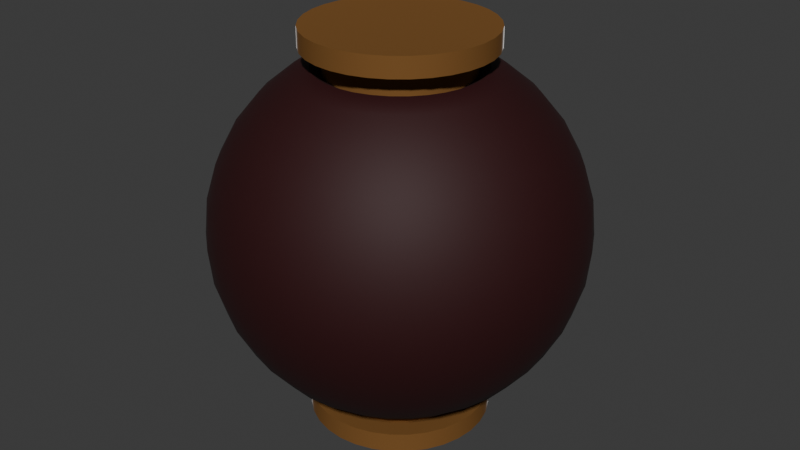 # Source: tutorial_planet.blend  (saved by Blender 4.4.32; exported with 4.5.12 LTS)
import bpy
from mathutils import Matrix  # noqa: F401  (used for matrix-valued properties, if any)

bpy.ops.wm.read_factory_settings(use_empty=True)
scene = bpy.context.scene
scene.name = 'Scene'

# ---- materials (node trees are filled in below, after node groups)
mat_yarn = bpy.data.materials.new('Yarn')
mat_wood = bpy.data.materials.new('Wood')

# ---- node groups
ng_smooth_by_angle = bpy.data.node_groups.new('Smooth by Angle', 'GeometryNodeTree')
_s = ng_smooth_by_angle.interface.new_socket(name='Mesh', in_out='OUTPUT', socket_type='NodeSocketGeometry')
_s = ng_smooth_by_angle.interface.new_socket(name='Mesh', in_out='INPUT', socket_type='NodeSocketGeometry')
_s = ng_smooth_by_angle.interface.new_socket(name='Angle', in_out='INPUT', socket_type='NodeSocketFloat')
_s.subtype = 'ANGLE'
_s.default_value = 0.5236
_s.min_value = 0.0
_s.max_value = 3.142
_s.description = 'Maximum face angle for smooth edges'
_s = ng_smooth_by_angle.interface.new_socket(name='Ignore Sharpness', in_out='INPUT', socket_type='NodeSocketBool')
_s.force_non_field = True
ng_smooth_by_angle.description = 'Set the sharpness of mesh edges based on the angle between the neighboring faces'
ng_smooth_by_angle.is_modifier = True
_N = ng_smooth_by_angle.nodes; _L = ng_smooth_by_angle.links
n0 = _N.new('GeometryNodeSetShadeSmooth'); n0.name = 'Set Shade Smooth'; n0.location = (120, -80)
n0.domain = 'EDGE'
n1 = _N.new('GeometryNodeSetShadeSmooth'); n1.name = 'Set Shade Smooth.001'; n1.location = (300, -80)
n2 = _N.new('NodeGroupOutput'); n2.name = 'Group Output'; n2.location = (480, -80)
n3 = _N.new('GeometryNodeInputMeshEdgeAngle'); n3.name = 'Edge Angle'; n3.location = (-440, -240)
n4 = _N.new('NodeGroupInput'); n4.name = 'Group Input'; n4.location = (-80, -80)
n5 = _N.new('GeometryNodeInputEdgeSmooth'); n5.name = 'Is Edge Smooth'; n5.location = (-260, -120)
n6 = _N.new('GeometryNodeInputShadeSmooth'); n6.name = 'Is Shade Smooth'; n6.location = (-440, -397)
n7 = _N.new('FunctionNodeCompare'); n7.name = 'Compare'; n7.location = (-260, -260)
n7.operation = 'LESS_EQUAL'
n7.inputs[6].default_value = (0.0, 0.0, 0.0, 0.0)
n7.inputs[7].default_value = (0.0, 0.0, 0.0, 0.0)
n8 = _N.new('FunctionNodeBooleanMath'); n8.name = 'Boolean Math.001'; n8.location = (-80, -260)
n9 = _N.new('NodeGroupInput'); n9.name = 'Group Input.001'; n9.location = (-440, -329)
n10 = _N.new('NodeGroupInput'); n10.name = 'Group Input.002'; n10.location = (-259, -189)
n11 = _N.new('FunctionNodeBooleanMath'); n11.name = 'Boolean Math'; n11.location = (-80, -149)
n11.operation = 'OR'
n12 = _N.new('FunctionNodeBooleanMath'); n12.name = 'Boolean Math.002'; n12.location = (-260, -380)
n12.operation = 'OR'
n13 = _N.new('NodeGroupInput'); n13.name = 'Group Input.003'; n13.location = (-440, -460)
_L.new(n3.outputs[0], n7.inputs[0])
_L.new(n1.outputs[0], n2.inputs[0])
_L.new(n9.outputs[1], n7.inputs[1])
_L.new(n7.outputs[0], n8.inputs[0])
_L.new(n4.outputs[0], n0.inputs[0])
_L.new(n0.outputs[0], n1.inputs[0])
_L.new(n8.outputs[0], n0.inputs[2])
_L.new(n10.outputs[2], n11.inputs[1])
_L.new(n5.outputs[0], n11.inputs[0])
_L.new(n11.outputs[0], n0.inputs[1])
_L.new(n13.outputs[2], n12.inputs[1])
_L.new(n6.outputs[0], n12.inputs[0])
_L.new(n12.outputs[0], n8.inputs[1])
n2.is_active_output = True

# ---- material node trees
mat_yarn.use_nodes = True; mat_yarn.node_tree.nodes.clear()
_N = mat_yarn.node_tree.nodes; _L = mat_yarn.node_tree.links
n0 = _N.new('ShaderNodeBsdfPrincipled'); n0.name = 'Principled BSDF'; n0.location = (10, 300)
n0.inputs[2].default_value = 0.6872
n0.inputs[20].default_value = 0.0
n1 = _N.new('ShaderNodeOutputMaterial'); n1.name = 'Material Output'; n1.location = (300, 300)
n2 = _N.new('ShaderNodeTexBrick'); n2.name = 'Brick Texture'; n2.location = (-190, 280)
n2.squash = 34.3
n2.inputs[1].default_value = (0.07835, 0.0, 0.001975, 1.0)
n2.inputs[2].default_value = (0.4076, 0.009162, 0.0, 1.0)
n2.inputs[3].default_value = (0.02644, 0.0, 0.000777, 1.0)
n2.inputs[4].default_value = 4.8
n2.inputs[5].default_value = 0.01
n2.inputs[7].default_value = 0.1
n2.inputs[8].default_value = 1e+04
n3 = _N.new('ShaderNodeAttribute'); n3.name = 'Attribute'; n3.location = (-380, 260)
_L.new(n0.outputs[0], n1.inputs[0])
_L.new(n2.outputs[0], n0.inputs[0])
_L.new(n3.outputs[1], n2.inputs[0])
n1.is_active_output = True
mat_wood.use_nodes = True; mat_wood.node_tree.nodes.clear()
_N = mat_wood.node_tree.nodes; _L = mat_wood.node_tree.links
n0 = _N.new('ShaderNodeBsdfPrincipled'); n0.name = 'Principled BSDF'; n0.location = (10, 300)
n0.inputs[0].default_value = (0.2573, 0.1229, 0.03806, 1.0)
n0.inputs[1].default_value = 0.4415
n0.inputs[2].default_value = 0.8138
n0.inputs[3].default_value = 1.1
n0.inputs[24].default_value = 0.3511
n0.inputs[25].default_value = 0.1596
n1 = _N.new('ShaderNodeOutputMaterial'); n1.name = 'Material Output'; n1.location = (300, 300)
_L.new(n0.outputs[0], n1.inputs[0])
n1.is_active_output = True

# ---- world
world_world = bpy.data.worlds.new('World'); scene.world = world_world
world_world.use_nodes = True; world_world.node_tree.nodes.clear()
_N = world_world.node_tree.nodes; _L = world_world.node_tree.links
n0 = _N.new('ShaderNodeOutputWorld'); n0.name = 'World Output'; n0.location = (300, 300)
n1 = _N.new('ShaderNodeBackground'); n1.name = 'Background'; n1.location = (10, 300)
n1.inputs[0].default_value = (0.05088, 0.05088, 0.05088, 1.0)
_L.new(n1.outputs[0], n0.inputs[0])
n0.is_active_output = True
world_world.color = (0.05088, 0.05088, 0.05088)
world_world.sun_shadow_jitter_overblur = 0.0

# ---- meshes
me_mesh = bpy.data.meshes.new('Mesh')
me_mesh.from_pydata([(-6.24e-07, 8.334, 12.47), (-6.24e-07, 12.47, 8.334), (-6.24e-07, 14.71, 2.926), (-6.24e-07, 15.0, 0.0), (1.626, 8.173, 12.47), (2.069, 10.4, 10.61), (2.433, 12.23, 8.334), (2.704, 13.59, 5.74), (2.87, 14.43, 2.926), (2.926, 14.71, 0.0), (3.189, 7.699, 12.47), (4.059, 9.799, 10.61), (4.773, 11.52, 8.334), (5.303, 12.8, 5.74), (5.63, 13.59, 2.926), (5.74, 13.86, 0.0), (4.63, 6.929, 12.47), (5.893, 8.819, 10.61), (6.929, 10.37, 8.334), (7.699, 11.52, 5.74), (8.173, 12.23, 2.926), (8.334, 12.47, 0.0), (5.893, 5.893, 12.47), (7.5, 7.5, 10.61), (8.819, 8.819, 8.334), (9.799, 9.799, 5.74), (10.4, 10.4, 2.926), (10.61, 10.61, 0.0), (6.929, 4.63, 12.47), (8.819, 5.893, 10.61), (10.37, 6.929, 8.334), (11.52, 7.699, 5.74), (12.23, 8.173, 2.926), (12.47, 8.334, 0.0), (7.699, 3.189, 12.47), (9.799, 4.059, 10.61), (11.52, 4.773, 8.334), (12.8, 5.303, 5.74), (13.59, 5.63, 2.926), (13.86, 5.74, 0.0), (8.173, 1.626, 12.47), (10.4, 2.069, 10.61), (12.23, 2.433, 8.334), (13.59, 2.704, 5.74), (14.43, 2.87, 2.926), (14.71, 2.926, 0.0), (8.334, -1.059e-06, 12.47), (10.61, -5.305e-08, 10.61), (12.47, -1.618e-06, 8.334), (13.86, 3.94e-07, 5.74), (14.71, -1.618e-06, 2.926), (15.0, -2.735e-06, 0.0), (8.173, -1.626, 12.47), (10.4, -2.069, 10.61), (12.23, -2.433, 8.334), (13.59, -2.704, 5.74), (14.43, -2.87, 2.926), (14.71, -2.926, 0.0), (7.699, -3.189, 12.47), (9.799, -4.059, 10.61), (11.52, -4.773, 8.334), (12.8, -5.303, 5.74), (13.59, -5.63, 2.926), (13.86, -5.74, 0.0), (6.929, -4.63, 12.47), (8.819, -5.893, 10.61), (10.37, -6.929, 8.334), (11.52, -7.699, 5.74), (12.23, -8.173, 2.926), (12.47, -8.334, 0.0), (5.893, -5.893, 12.47), (7.5, -7.5, 10.61), (8.819, -8.819, 8.334), (9.799, -9.799, 5.74), (10.4, -10.4, 2.926), (10.61, -10.61, 0.0), (4.63, -6.929, 12.47), (5.893, -8.819, 10.61), (6.929, -10.37, 8.334), (7.699, -11.52, 5.74), (8.173, -12.23, 2.926), (8.334, -12.47, 0.0), (3.189, -7.699, 12.47), (4.059, -9.799, 10.61), (4.773, -11.52, 8.334), (5.303, -12.8, 5.74), (5.63, -13.59, 2.926), (5.74, -13.86, 0.0), (1.626, -8.173, 12.47), (2.069, -10.4, 10.61), (2.433, -12.23, 8.334), (2.704, -13.59, 5.74), (2.87, -14.43, 2.926), (2.926, -14.71, 0.0), (-2.077e-06, -8.334, 12.47), (-8.475e-07, -10.61, 10.61), (-2.189e-06, -12.47, 8.334), (-1.77e-07, -13.86, 5.74), (-2.636e-06, -14.71, 2.926), (-5.541e-06, -15.0, 0.0), (-1.626, -8.173, 12.47), (-2.069, -10.4, 10.61), (-2.433, -12.23, 8.334), (-2.704, -13.59, 5.74), (-2.87, -14.43, 2.926), (-2.926, -14.71, 0.0), (-3.189, -7.699, 12.47), (-4.059, -9.799, 10.61), (-4.773, -11.52, 8.334), (-5.303, -12.8, 5.74), (-5.63, -13.59, 2.926), (-5.74, -13.86, 0.0), (-4.63, -6.929, 12.47), (-5.893, -8.819, 10.61), (-6.929, -10.37, 8.334), (-7.699, -11.52, 5.74), (-8.173, -12.23, 2.926), (-8.334, -12.47, 0.0), (-5.893, -5.893, 12.47), (-7.5, -7.5, 10.61), (-8.819, -8.819, 8.334), (-9.799, -9.799, 5.74), (-10.4, -10.4, 2.926), (-10.61, -10.61, 0.0), (-6.929, -4.63, 12.47), (-8.819, -5.893, 10.61), (-10.37, -6.929, 8.334), (-11.52, -7.699, 5.74), (-12.23, -8.173, 2.926), (-12.47, -8.334, 0.0), (-7.699, -3.189, 12.47), (-9.799, -4.059, 10.61), (-11.52, -4.773, 8.334), (-12.8, -5.303, 5.74), (-13.59, -5.63, 2.926), (-13.86, -5.74, 0.0), (-8.173, -1.626, 12.47), (-10.4, -2.069, 10.61), (-12.23, -2.433, 8.334), (-13.59, -2.704, 5.74), (-14.43, -2.87, 2.926), (-14.71, -2.926, 0.0), (-8.334, 1.959e-06, 12.47), (-10.61, 1.705e-07, 10.61), (-12.47, 2.182e-06, 8.334), (-13.86, -5.305e-08, 5.74), (-14.71, 3.747e-06, 2.926), (-15.0, 6.429e-06, 0.0), (-8.173, 1.626, 12.47), (-10.4, 2.069, 10.61), (-12.23, 2.433, 8.334), (-13.59, 2.704, 5.74), (-14.43, 2.87, 2.926), (-14.71, 2.926, 0.0), (-7.699, 3.189, 12.47), (-9.799, 4.059, 10.61), (-11.52, 4.773, 8.334), (-12.8, 5.303, 5.74), (-13.59, 5.63, 2.926), (-13.86, 5.74, 0.0), (-6.929, 4.63, 12.47), (-8.819, 5.893, 10.61), (-10.37, 6.929, 8.334), (-11.52, 7.699, 5.74), (-12.23, 8.173, 2.926), (-12.47, 8.334, 0.0), (-5.893, 5.893, 12.47), (-7.5, 7.5, 10.61), (-8.819, 8.819, 8.334), (-9.799, 9.799, 5.74), (-10.4, 10.4, 2.926), (-10.61, 10.61, 0.0), (-4.63, 6.929, 12.47), (-5.893, 8.819, 10.61), (-6.929, 10.37, 8.334), (-7.699, 11.52, 5.74), (-8.173, 12.23, 2.926), (-8.334, 12.47, 0.0), (-3.189, 7.699, 12.47), (-4.059, 9.799, 10.61), (-4.773, 11.52, 8.334), (-5.303, 12.8, 5.74), (-5.63, 13.59, 2.926), (-5.74, 13.86, 0.0), (-1.626, 8.173, 12.47), (-2.069, 10.4, 10.61), (-2.433, 12.23, 8.334), (-2.704, 13.59, 5.74), (-2.87, 14.43, 2.926), (-2.926, 14.71, 0.0), (7.171e-07, 10.61, 10.61), (2.701e-07, 13.86, 5.74), (1.465, 7.366, 12.91), (1.12, 5.63, 12.65), (1.293, 6.498, 13.12), (2.197, 5.303, 12.65), (2.874, 6.939, 12.91), (2.535, 6.121, 13.12), (3.189, 4.773, 12.65), (4.173, 6.245, 12.91), (3.681, 5.509, 13.12), (4.059, 4.059, 12.65), (5.311, 5.311, 12.91), (4.685, 4.685, 13.12), (4.773, 3.189, 12.65), (6.245, 4.173, 12.91), (5.509, 3.681, 13.12), (5.303, 2.197, 12.65), (6.939, 2.874, 12.91), (6.121, 2.535, 13.12), (5.63, 1.12, 12.65), (7.366, 1.465, 12.91), (6.498, 1.293, 13.12), (5.74, 0.0, 12.65), (7.511, -9.17e-07, 12.91), (6.625, -7.637e-07, 13.12), (5.63, -1.12, 12.65), (7.366, -1.465, 12.91), (6.498, -1.293, 13.12), (5.303, -2.197, 12.65), (6.939, -2.874, 12.91), (6.121, -2.535, 13.12), (4.773, -3.189, 12.65), (6.245, -4.173, 12.91), (5.509, -3.681, 13.12), (4.059, -4.059, 12.65), (5.311, -5.311, 12.91), (4.685, -4.685, 13.12), (3.189, -4.773, 12.65), (4.173, -6.245, 12.91), (3.681, -5.509, 13.12), (2.197, -5.303, 12.65), (2.874, -6.939, 12.91), (2.535, -6.121, 13.12), (1.12, -5.63, 12.65), (1.465, -7.366, 12.91), (1.293, -6.498, 13.12), (0.0, -5.74, 12.65), (-1.864e-06, -7.511, 12.91), (-1.637e-06, -6.625, 13.12), (-1.12, -5.63, 12.65), (-1.465, -7.366, 12.91), (-1.293, -6.498, 13.12), (-2.197, -5.303, 12.65), (-2.874, -6.939, 12.91), (-2.535, -6.121, 13.12), (-3.189, -4.773, 12.65), (-4.173, -6.245, 12.91), (-3.681, -5.509, 13.12), (-4.059, -4.059, 12.65), (-5.311, -5.311, 12.91), (-4.685, -4.685, 13.12), (-4.773, -3.189, 12.65), (-6.245, -4.173, 12.91), (-5.509, -3.681, 13.12), (-5.303, -2.197, 12.65), (-6.939, -2.874, 12.91), (-6.121, -2.535, 13.12), (-5.63, -1.12, 12.65), (-7.366, -1.465, 12.91), (-6.498, -1.293, 13.12), (-5.74, 0.0, 12.65), (-7.511, 1.498e-06, 12.91), (-6.625, 1.002e-06, 13.12), (-5.63, 1.12, 12.65), (-7.366, 1.465, 12.91), (-6.498, 1.293, 13.12), (-5.303, 2.197, 12.65), (-6.939, 2.874, 12.91), (-6.121, 2.535, 13.12), (-4.773, 3.189, 12.65), (-6.245, 4.173, 12.91), (-5.509, 3.681, 13.12), (-4.059, 4.059, 12.65), (-5.311, 5.311, 12.91), (-4.685, 4.685, 13.12), (-3.189, 4.773, 12.65), (-4.173, 6.245, 12.91), (-3.681, 5.509, 13.12), (-2.197, 5.303, 12.65), (-2.874, 6.939, 12.91), (-2.535, 6.121, 13.12), (-1.12, 5.63, 12.65), (-1.465, 7.366, 12.91), (-1.293, 6.498, 13.12), (0.0, 5.74, 12.65), (-3.049e-07, 7.511, 12.91), (3.725e-08, 6.625, 13.12), (1.12, 5.63, 14.67), (2.197, 5.303, 14.67), (3.189, 4.773, 14.67), (4.059, 4.059, 14.67), (4.773, 3.189, 14.67), (5.303, 2.197, 14.67), (5.63, 1.12, 14.67), (5.74, 0.0, 14.67), (5.63, -1.12, 14.67), (5.303, -2.197, 14.67), (4.773, -3.189, 14.67), (4.059, -4.059, 14.67), (3.189, -4.773, 14.67), (2.197, -5.303, 14.67), (1.12, -5.63, 14.67), (-1.154e-07, -5.74, 14.67), (-1.12, -5.63, 14.67), (-2.197, -5.303, 14.67), (-3.189, -4.773, 14.67), (-4.059, -4.059, 14.67), (-4.773, -3.189, 14.67), (-5.303, -2.197, 14.67), (-5.63, -1.12, 14.67), (-5.74, 0.0, 14.67), (-5.63, 1.12, 14.67), (-5.303, 2.197, 14.67), (-4.773, 3.189, 14.67), (-4.059, 4.059, 14.67), (-3.189, 4.773, 14.67), (-2.197, 5.303, 14.67), (-1.12, 5.63, 14.67), (-1.154e-07, 5.74, 14.67), (1.12, 5.63, 16.17), (2.197, 5.303, 16.17), (3.189, 4.773, 16.17), (4.059, 4.059, 16.17), (4.773, 3.189, 16.17), (5.303, 2.197, 16.17), (5.63, 1.12, 16.17), (5.74, 0.0, 16.17), (5.63, -1.12, 16.17), (5.303, -2.197, 16.17), (4.773, -3.189, 16.17), (4.059, -4.059, 16.17), (3.189, -4.773, 16.17), (2.197, -5.303, 16.17), (1.12, -5.63, 16.17), (0.0, -5.74, 16.17), (-1.12, -5.63, 16.17), (-2.197, -5.303, 16.17), (-3.189, -4.773, 16.17), (-4.059, -4.059, 16.17), (-4.773, -3.189, 16.17), (-5.303, -2.197, 16.17), (-5.63, -1.12, 16.17), (-5.74, 0.0, 16.17), (-5.63, 1.12, 16.17), (-5.303, 2.197, 16.17), (-4.773, 3.189, 16.17), (-4.059, 4.059, 16.17), (-3.189, 4.773, 16.17), (-2.197, 5.303, 16.17), (-1.12, 5.63, 16.17), (0.0, 5.74, 16.17), (1.452, 7.301, 14.61), (2.849, 6.877, 14.61), (4.136, 6.189, 14.61), (5.264, 5.264, 14.61), (6.189, 4.136, 14.61), (6.877, 2.849, 14.61), (7.301, 1.452, 14.61), (7.444, 0.0, 14.61), (7.301, -1.452, 14.61), (6.877, -2.849, 14.61), (6.189, -4.136, 14.61), (5.264, -5.264, 14.61), (4.136, -6.189, 14.61), (2.849, -6.877, 14.61), (1.452, -7.301, 14.61), (0.0, -7.444, 14.61), (-1.452, -7.301, 14.61), (-2.849, -6.877, 14.61), (-4.136, -6.189, 14.61), (-5.264, -5.264, 14.61), (-6.189, -4.136, 14.61), (-6.877, -2.849, 14.61), (-7.301, -1.452, 14.61), (-7.444, 0.0, 14.61), (-7.301, 1.452, 14.61), (-6.877, 2.849, 14.61), (-6.189, 4.136, 14.61), (-5.264, 5.264, 14.61), (-4.136, 6.189, 14.61), (-2.849, 6.877, 14.61), (-1.452, 7.301, 14.61), (0.0, 7.444, 14.61), (1.452, 7.301, 16.23), (2.849, 6.877, 16.23), (4.136, 6.189, 16.23), (5.264, 5.264, 16.23), (6.189, 4.136, 16.23), (6.877, 2.849, 16.23), (7.301, 1.452, 16.23), (7.444, 0.0, 16.23), (7.301, -1.452, 16.23), (6.877, -2.849, 16.23), (6.189, -4.136, 16.23), (5.264, -5.264, 16.23), (4.136, -6.189, 16.23), (2.849, -6.877, 16.23), (1.452, -7.301, 16.23), (0.0, -7.444, 16.23), (-1.452, -7.301, 16.23), (-2.849, -6.877, 16.23), (-4.136, -6.189, 16.23), (-5.264, -5.264, 16.23), (-6.189, -4.136, 16.23), (-6.877, -2.849, 16.23), (-7.301, -1.452, 16.23), (-7.444, 0.0, 16.23), (-7.301, 1.452, 16.23), (-6.877, 2.849, 16.23), (-6.189, 4.136, 16.23), (-5.264, 5.264, 16.23), (-4.136, 6.189, 16.23), (-2.849, 6.877, 16.23), (-1.452, 7.301, 16.23), (0.0, 7.444, 16.23), (-6.24e-07, 8.334, -12.47), (-6.24e-07, 12.47, -8.334), (-6.24e-07, 14.71, -2.926), (1.626, 8.173, -12.47), (2.069, 10.4, -10.61), (2.433, 12.23, -8.334), (2.704, 13.59, -5.74), (2.87, 14.43, -2.926), (3.189, 7.699, -12.47), (4.059, 9.799, -10.61), (4.773, 11.52, -8.334), (5.303, 12.8, -5.74), (5.63, 13.59, -2.926), (4.63, 6.929, -12.47), (5.893, 8.819, -10.61), (6.929, 10.37, -8.334), (7.699, 11.52, -5.74), (8.173, 12.23, -2.926), (5.893, 5.893, -12.47), (7.5, 7.5, -10.61), (8.819, 8.819, -8.334), (9.799, 9.799, -5.74), (10.4, 10.4, -2.926), (6.929, 4.63, -12.47), (8.819, 5.893, -10.61), (10.37, 6.929, -8.334), (11.52, 7.699, -5.74), (12.23, 8.173, -2.926), (7.699, 3.189, -12.47), (9.799, 4.059, -10.61), (11.52, 4.773, -8.334), (12.8, 5.303, -5.74), (13.59, 5.63, -2.926), (8.173, 1.626, -12.47), (10.4, 2.069, -10.61), (12.23, 2.433, -8.334), (13.59, 2.704, -5.74), (14.43, 2.87, -2.926), (8.334, -1.059e-06, -12.47), (10.61, -5.305e-08, -10.61), (12.47, -1.618e-06, -8.334), (13.86, 3.94e-07, -5.74), (14.71, -1.618e-06, -2.926), (8.173, -1.626, -12.47), (10.4, -2.069, -10.61), (12.23, -2.433, -8.334), (13.59, -2.704, -5.74), (14.43, -2.87, -2.926), (7.699, -3.189, -12.47), (9.799, -4.059, -10.61), (11.52, -4.773, -8.334), (12.8, -5.303, -5.74), (13.59, -5.63, -2.926), (6.929, -4.63, -12.47), (8.819, -5.893, -10.61), (10.37, -6.929, -8.334), (11.52, -7.699, -5.74), (12.23, -8.173, -2.926), (5.893, -5.893, -12.47), (7.5, -7.5, -10.61), (8.819, -8.819, -8.334), (9.799, -9.799, -5.74), (10.4, -10.4, -2.926), (4.63, -6.929, -12.47), (5.893, -8.819, -10.61), (6.929, -10.37, -8.334), (7.699, -11.52, -5.74), (8.173, -12.23, -2.926), (3.189, -7.699, -12.47), (4.059, -9.799, -10.61), (4.773, -11.52, -8.334), (5.303, -12.8, -5.74), (5.63, -13.59, -2.926), (1.626, -8.173, -12.47), (2.069, -10.4, -10.61), (2.433, -12.23, -8.334), (2.704, -13.59, -5.74), (2.87, -14.43, -2.926), (-2.077e-06, -8.334, -12.47), (-8.475e-07, -10.61, -10.61), (-2.189e-06, -12.47, -8.334), (-1.77e-07, -13.86, -5.74), (-2.636e-06, -14.71, -2.926), (-1.626, -8.173, -12.47), (-2.069, -10.4, -10.61), (-2.433, -12.23, -8.334), (-2.704, -13.59, -5.74), (-2.87, -14.43, -2.926), (-3.189, -7.699, -12.47), (-4.059, -9.799, -10.61), (-4.773, -11.52, -8.334), (-5.303, -12.8, -5.74), (-5.63, -13.59, -2.926), (-4.63, -6.929, -12.47), (-5.893, -8.819, -10.61), (-6.929, -10.37, -8.334), (-7.699, -11.52, -5.74), (-8.173, -12.23, -2.926), (-5.893, -5.893, -12.47), (-7.5, -7.5, -10.61), (-8.819, -8.819, -8.334), (-9.799, -9.799, -5.74), (-10.4, -10.4, -2.926), (-6.929, -4.63, -12.47), (-8.819, -5.893, -10.61), (-10.37, -6.929, -8.334), (-11.52, -7.699, -5.74), (-12.23, -8.173, -2.926), (-7.699, -3.189, -12.47), (-9.799, -4.059, -10.61), (-11.52, -4.773, -8.334), (-12.8, -5.303, -5.74), (-13.59, -5.63, -2.926), (-8.173, -1.626, -12.47), (-10.4, -2.069, -10.61), (-12.23, -2.433, -8.334), (-13.59, -2.704, -5.74), (-14.43, -2.87, -2.926), (-8.334, 1.959e-06, -12.47), (-10.61, 1.705e-07, -10.61), (-12.47, 2.182e-06, -8.334), (-13.86, -5.305e-08, -5.74), (-14.71, 3.747e-06, -2.926), (-8.173, 1.626, -12.47), (-10.4, 2.069, -10.61), (-12.23, 2.433, -8.334), (-13.59, 2.704, -5.74), (-14.43, 2.87, -2.926), (-7.699, 3.189, -12.47), (-9.799, 4.059, -10.61), (-11.52, 4.773, -8.334), (-12.8, 5.303, -5.74), (-13.59, 5.63, -2.926), (-6.929, 4.63, -12.47), (-8.819, 5.893, -10.61), (-10.37, 6.929, -8.334), (-11.52, 7.699, -5.74), (-12.23, 8.173, -2.926), (-5.893, 5.893, -12.47), (-7.5, 7.5, -10.61), (-8.819, 8.819, -8.334), (-9.799, 9.799, -5.74), (-10.4, 10.4, -2.926), (-4.63, 6.929, -12.47), (-5.893, 8.819, -10.61), (-6.929, 10.37, -8.334), (-7.699, 11.52, -5.74), (-8.173, 12.23, -2.926), (-3.189, 7.699, -12.47), (-4.059, 9.799, -10.61), (-4.773, 11.52, -8.334), (-5.303, 12.8, -5.74), (-5.63, 13.59, -2.926), (-1.626, 8.173, -12.47), (-2.069, 10.4, -10.61), (-2.433, 12.23, -8.334), (-2.704, 13.59, -5.74), (-2.87, 14.43, -2.926), (7.171e-07, 10.61, -10.61), (2.701e-07, 13.86, -5.74), (1.465, 7.366, -12.91), (1.12, 5.63, -12.65), (1.293, 6.498, -13.12), (2.197, 5.303, -12.65), (2.874, 6.939, -12.91), (2.535, 6.121, -13.12), (3.189, 4.773, -12.65), (4.173, 6.245, -12.91), (3.681, 5.509, -13.12), (4.059, 4.059, -12.65), (5.311, 5.311, -12.91), (4.685, 4.685, -13.12), (4.773, 3.189, -12.65), (6.245, 4.173, -12.91), (5.509, 3.681, -13.12), (5.303, 2.197, -12.65), (6.939, 2.874, -12.91), (6.121, 2.535, -13.12), (5.63, 1.12, -12.65), (7.366, 1.465, -12.91), (6.498, 1.293, -13.12), (5.74, 0.0, -12.65), (7.511, -9.17e-07, -12.91), (6.625, -7.637e-07, -13.12), (5.63, -1.12, -12.65), (7.366, -1.465, -12.91), (6.498, -1.293, -13.12), (5.303, -2.197, -12.65), (6.939, -2.874, -12.91), (6.121, -2.535, -13.12), (4.773, -3.189, -12.65), (6.245, -4.173, -12.91), (5.509, -3.681, -13.12), (4.059, -4.059, -12.65), (5.311, -5.311, -12.91), (4.685, -4.685, -13.12), (3.189, -4.773, -12.65), (4.173, -6.245, -12.91), (3.681, -5.509, -13.12), (2.197, -5.303, -12.65), (2.874, -6.939, -12.91), (2.535, -6.121, -13.12), (1.12, -5.63, -12.65), (1.465, -7.366, -12.91), (1.293, -6.498, -13.12), (0.0, -5.74, -12.65), (-1.864e-06, -7.511, -12.91), (-1.637e-06, -6.625, -13.12), (-1.12, -5.63, -12.65), (-1.465, -7.366, -12.91), (-1.293, -6.498, -13.12), (-2.197, -5.303, -12.65), (-2.874, -6.939, -12.91), (-2.535, -6.121, -13.12), (-3.189, -4.773, -12.65), (-4.173, -6.245, -12.91), (-3.681, -5.509, -13.12), (-4.059, -4.059, -12.65), (-5.311, -5.311, -12.91), (-4.685, -4.685, -13.12), (-4.773, -3.189, -12.65), (-6.245, -4.173, -12.91), (-5.509, -3.681, -13.12), (-5.303, -2.197, -12.65), (-6.939, -2.874, -12.91), (-6.121, -2.535, -13.12), (-5.63, -1.12, -12.65), (-7.366, -1.465, -12.91), (-6.498, -1.293, -13.12), (-5.74, 0.0, -12.65), (-7.511, 1.498e-06, -12.91), (-6.625, 1.002e-06, -13.12), (-5.63, 1.12, -12.65), (-7.366, 1.465, -12.91), (-6.498, 1.293, -13.12), (-5.303, 2.197, -12.65), (-6.939, 2.874, -12.91), (-6.121, 2.535, -13.12), (-4.773, 3.189, -12.65), (-6.245, 4.173, -12.91), (-5.509, 3.681, -13.12), (-4.059, 4.059, -12.65), (-5.311, 5.311, -12.91), (-4.685, 4.685, -13.12), (-3.189, 4.773, -12.65), (-4.173, 6.245, -12.91), (-3.681, 5.509, -13.12), (-2.197, 5.303, -12.65), (-2.874, 6.939, -12.91), (-2.535, 6.121, -13.12), (-1.12, 5.63, -12.65), (-1.465, 7.366, -12.91), (-1.293, 6.498, -13.12), (0.0, 5.74, -12.65), (-3.049e-07, 7.511, -12.91), (3.725e-08, 6.625, -13.12), (1.12, 5.63, -14.67), (2.197, 5.303, -14.67), (3.189, 4.773, -14.67), (4.059, 4.059, -14.67), (4.773, 3.189, -14.67), (5.303, 2.197, -14.67), (5.63, 1.12, -14.67), (5.74, 0.0, -14.67), (5.63, -1.12, -14.67), (5.303, -2.197, -14.67), (4.773, -3.189, -14.67), (4.059, -4.059, -14.67), (3.189, -4.773, -14.67), (2.197, -5.303, -14.67), (1.12, -5.63, -14.67), (-1.154e-07, -5.74, -14.67), (-1.12, -5.63, -14.67), (-2.197, -5.303, -14.67), (-3.189, -4.773, -14.67), (-4.059, -4.059, -14.67), (-4.773, -3.189, -14.67), (-5.303, -2.197, -14.67), (-5.63, -1.12, -14.67), (-5.74, 0.0, -14.67), (-5.63, 1.12, -14.67), (-5.303, 2.197, -14.67), (-4.773, 3.189, -14.67), (-4.059, 4.059, -14.67), (-3.189, 4.773, -14.67), (-2.197, 5.303, -14.67), (-1.12, 5.63, -14.67), (-1.154e-07, 5.74, -14.67), (1.12, 5.63, -16.17), (2.197, 5.303, -16.17), (3.189, 4.773, -16.17), (4.059, 4.059, -16.17), (4.773, 3.189, -16.17), (5.303, 2.197, -16.17), (5.63, 1.12, -16.17), (5.74, 0.0, -16.17), (5.63, -1.12, -16.17), (5.303, -2.197, -16.17), (4.773, -3.189, -16.17), (4.059, -4.059, -16.17), (3.189, -4.773, -16.17), (2.197, -5.303, -16.17), (1.12, -5.63, -16.17), (0.0, -5.74, -16.17), (-1.12, -5.63, -16.17), (-2.197, -5.303, -16.17), (-3.189, -4.773, -16.17), (-4.059, -4.059, -16.17), (-4.773, -3.189, -16.17), (-5.303, -2.197, -16.17), (-5.63, -1.12, -16.17), (-5.74, 0.0, -16.17), (-5.63, 1.12, -16.17), (-5.303, 2.197, -16.17), (-4.773, 3.189, -16.17), (-4.059, 4.059, -16.17), (-3.189, 4.773, -16.17), (-2.197, 5.303, -16.17), (-1.12, 5.63, -16.17), (0.0, 5.74, -16.17), (1.452, 7.301, -14.61), (2.849, 6.877, -14.61), (4.136, 6.189, -14.61), (5.264, 5.264, -14.61), (6.189, 4.136, -14.61), (6.877, 2.849, -14.61), (7.301, 1.452, -14.61), (7.444, 0.0, -14.61), (7.301, -1.452, -14.61), (6.877, -2.849, -14.61), (6.189, -4.136, -14.61), (5.264, -5.264, -14.61), (4.136, -6.189, -14.61), (2.849, -6.877, -14.61), (1.452, -7.301, -14.61), (0.0, -7.444, -14.61), (-1.452, -7.301, -14.61), (-2.849, -6.877, -14.61), (-4.136, -6.189, -14.61), (-5.264, -5.264, -14.61), (-6.189, -4.136, -14.61), (-6.877, -2.849, -14.61), (-7.301, -1.452, -14.61), (-7.444, 0.0, -14.61), (-7.301, 1.452, -14.61), (-6.877, 2.849, -14.61), (-6.189, 4.136, -14.61), (-5.264, 5.264, -14.61), (-4.136, 6.189, -14.61), (-2.849, 6.877, -14.61), (-1.452, 7.301, -14.61), (0.0, 7.444, -14.61), (1.452, 7.301, -16.23), (2.849, 6.877, -16.23), (4.136, 6.189, -16.23), (5.264, 5.264, -16.23), (6.189, 4.136, -16.23), (6.877, 2.849, -16.23), (7.301, 1.452, -16.23), (7.444, 0.0, -16.23), (7.301, -1.452, -16.23), (6.877, -2.849, -16.23), (6.189, -4.136, -16.23), (5.264, -5.264, -16.23), (4.136, -6.189, -16.23), (2.849, -6.877, -16.23), (1.452, -7.301, -16.23), (0.0, -7.444, -16.23), (-1.452, -7.301, -16.23), (-2.849, -6.877, -16.23), (-4.136, -6.189, -16.23), (-5.264, -5.264, -16.23), (-6.189, -4.136, -16.23), (-6.877, -2.849, -16.23), (-7.301, -1.452, -16.23), (-7.444, 0.0, -16.23), (-7.301, 1.452, -16.23), (-6.877, 2.849, -16.23), (-6.189, 4.136, -16.23), (-5.264, 5.264, -16.23), (-4.136, 6.189, -16.23), (-2.849, 6.877, -16.23), (-1.452, 7.301, -16.23), (0.0, 7.444, -16.23)], [], [(191, 1, 6, 7), (10, 196, 199, 16), (2, 191, 7, 8), (3, 2, 8, 9), (190, 0, 4, 5), (1, 190, 5, 6), (5, 4, 10, 11), (6, 5, 11, 12), (7, 6, 12, 13), (8, 7, 13, 14), (9, 8, 14, 15), (15, 14, 20, 21), (11, 10, 16, 17), (12, 11, 17, 18), (13, 12, 18, 19), (16, 199, 202, 22), (14, 13, 19, 20), (18, 17, 23, 24), (19, 18, 24, 25), (22, 202, 205, 28), (20, 19, 25, 26), (21, 20, 26, 27), (17, 16, 22, 23), (23, 22, 28, 29), (24, 23, 29, 30), (25, 24, 30, 31), (28, 205, 208, 34), (26, 25, 31, 32), (27, 26, 32, 33), (31, 30, 36, 37), (34, 208, 211, 40), (32, 31, 37, 38), (33, 32, 38, 39), (29, 28, 34, 35), (30, 29, 35, 36), (35, 34, 40, 41), (36, 35, 41, 42), (37, 36, 42, 43), (40, 211, 214, 46), (38, 37, 43, 44), (39, 38, 44, 45), (43, 42, 48, 49), (46, 214, 217, 52), (44, 43, 49, 50), (45, 44, 50, 51), (41, 40, 46, 47), (42, 41, 47, 48), (47, 46, 52, 53), (48, 47, 53, 54), (49, 48, 54, 55), (52, 217, 220, 58), (50, 49, 55, 56), (51, 50, 56, 57), (58, 220, 223, 64), (56, 55, 61, 62), (57, 56, 62, 63), (53, 52, 58, 59), (54, 53, 59, 60), (55, 54, 60, 61), (59, 58, 64, 65), (60, 59, 65, 66), (61, 60, 66, 67), (64, 223, 226, 70), (62, 61, 67, 68), (63, 62, 68, 69), (68, 67, 73, 74), (69, 68, 74, 75), (65, 64, 70, 71), (66, 65, 71, 72), (67, 66, 72, 73), (70, 226, 229, 76), (71, 70, 76, 77), (72, 71, 77, 78), (73, 72, 78, 79), (76, 229, 232, 82), (74, 73, 79, 80), (75, 74, 80, 81), (81, 80, 86, 87), (77, 76, 82, 83), (78, 77, 83, 84), (79, 78, 84, 85), (82, 232, 235, 88), (80, 79, 85, 86), (84, 83, 89, 90), (85, 84, 90, 91), (88, 235, 238, 94), (86, 85, 91, 92), (87, 86, 92, 93), (83, 82, 88, 89), (89, 88, 94, 95), (90, 89, 95, 96), (91, 90, 96, 97), (94, 238, 241, 100), (92, 91, 97, 98), (93, 92, 98, 99), (96, 95, 101, 102), (97, 96, 102, 103), (100, 241, 244, 106), (98, 97, 103, 104), (99, 98, 104, 105), (95, 94, 100, 101), (101, 100, 106, 107), (102, 101, 107, 108), (103, 102, 108, 109), (106, 244, 247, 112), (104, 103, 109, 110), (105, 104, 110, 111), (109, 108, 114, 115), (112, 247, 250, 118), (110, 109, 115, 116), (111, 110, 116, 117), (107, 106, 112, 113), (108, 107, 113, 114), (113, 112, 118, 119), (114, 113, 119, 120), (115, 114, 120, 121), (118, 250, 253, 124), (116, 115, 121, 122), (117, 116, 122, 123), (121, 120, 126, 127), (124, 253, 256, 130), (122, 121, 127, 128), (123, 122, 128, 129), (119, 118, 124, 125), (120, 119, 125, 126), (125, 124, 130, 131), (126, 125, 131, 132), (127, 126, 132, 133), (130, 256, 259, 136), (128, 127, 133, 134), (129, 128, 134, 135), (136, 259, 262, 142), (134, 133, 139, 140), (135, 134, 140, 141), (131, 130, 136, 137), (132, 131, 137, 138), (133, 132, 138, 139), (137, 136, 142, 143), (138, 137, 143, 144), (139, 138, 144, 145), (142, 262, 265, 148), (140, 139, 145, 146), (141, 140, 146, 147), (0, 286, 192, 4), (147, 146, 152, 153), (143, 142, 148, 149), (144, 143, 149, 150), (145, 144, 150, 151), (148, 265, 268, 154), (146, 145, 151, 152), (149, 148, 154, 155), (150, 149, 155, 156), (151, 150, 156, 157), (154, 268, 271, 160), (152, 151, 157, 158), (153, 152, 158, 159), (159, 158, 164, 165), (155, 154, 160, 161), (156, 155, 161, 162), (157, 156, 162, 163), (160, 271, 274, 166), (158, 157, 163, 164), (162, 161, 167, 168), (163, 162, 168, 169), (166, 274, 277, 172), (164, 163, 169, 170), (165, 164, 170, 171), (161, 160, 166, 167), (167, 166, 172, 173), (168, 167, 173, 174), (169, 168, 174, 175), (172, 277, 280, 178), (170, 169, 175, 176), (171, 170, 176, 177), (174, 173, 179, 180), (175, 174, 180, 181), (178, 280, 283, 184), (176, 175, 181, 182), (177, 176, 182, 183), (173, 172, 178, 179), (179, 178, 184, 185), (180, 179, 185, 186), (181, 180, 186, 187), (184, 283, 286, 0), (182, 181, 187, 188), (183, 182, 188, 189), (187, 186, 1, 191), (188, 187, 191, 2), (189, 188, 2, 3), (185, 184, 0, 190), (186, 185, 190, 1), (196, 192, 194, 197), (199, 196, 197, 200), (202, 199, 200, 203), (205, 202, 203, 206), (208, 205, 206, 209), (211, 208, 209, 212), (214, 211, 212, 215), (215, 218, 217, 214), (220, 217, 218, 221), (221, 224, 223, 220), (226, 223, 224, 227), (229, 226, 227, 230), (232, 229, 230, 233), (235, 232, 233, 236), (238, 235, 236, 239), (241, 238, 239, 242), (244, 241, 242, 245), (193, 195, 197, 194), (285, 193, 194, 287), (247, 244, 245, 248), (282, 285, 287, 284), (279, 282, 284, 281), (250, 247, 248, 251), (276, 279, 281, 278), (273, 276, 278, 275), (253, 250, 251, 254), (270, 273, 275, 272), (267, 270, 272, 269), (264, 267, 269, 266), (261, 264, 266, 263), (254, 257, 256, 253), (259, 256, 257, 260), (258, 261, 263, 260), (255, 258, 260, 257), (262, 259, 260, 263), (252, 255, 257, 254), (249, 252, 254, 251), (265, 262, 263, 266), (246, 249, 251, 248), (243, 246, 248, 245), (268, 265, 266, 269), (240, 243, 245, 242), (237, 240, 242, 239), (271, 268, 269, 272), (234, 237, 239, 236), (231, 234, 236, 233), (274, 271, 272, 275), (228, 231, 233, 230), (225, 228, 230, 227), (277, 274, 275, 278), (222, 225, 227, 224), (219, 222, 224, 221), (280, 277, 278, 281), (216, 219, 221, 218), (213, 216, 218, 215), (283, 280, 281, 284), (210, 213, 215, 212), (207, 210, 212, 209), (286, 283, 284, 287), (204, 207, 209, 206), (201, 204, 206, 203), (249, 246, 306, 307), (192, 286, 287, 194), (198, 201, 203, 200), (195, 198, 200, 197), (4, 192, 196, 10), (304, 303, 367, 368), (261, 258, 310, 311), (198, 195, 289, 290), (267, 264, 312, 313), (204, 201, 291, 292), (273, 270, 314, 315), (210, 207, 293, 294), (279, 276, 316, 317), (285, 282, 318, 319), (228, 225, 299, 300), (234, 231, 301, 302), (240, 237, 303, 304), (246, 243, 305, 306), (252, 249, 307, 308), (193, 285, 319, 288), (258, 255, 309, 310), (255, 252, 308, 309), (195, 193, 288, 289), (264, 261, 311, 312), (201, 198, 290, 291), (270, 267, 313, 314), (207, 204, 292, 293), (276, 273, 315, 316), (213, 210, 294, 295), (282, 279, 317, 318), (219, 216, 296, 297), (216, 213, 295, 296), (225, 222, 298, 299), (222, 219, 297, 298), (231, 228, 300, 301), (237, 234, 302, 303), (243, 240, 304, 305), (320, 351, 350, 349, 348, 347, 346, 345, 344, 343, 342, 341, 340, 339, 338, 337, 336, 335, 334, 333, 332, 331, 330, 329, 328, 327, 326, 325, 324, 323, 322, 321), (323, 324, 388, 387), (349, 350, 414, 413), (303, 302, 366, 367), (322, 323, 387, 386), (348, 349, 413, 412), (302, 301, 365, 366), (321, 322, 386, 385), (347, 348, 412, 411), (301, 300, 364, 365), (320, 321, 385, 384), (346, 347, 411, 410), (300, 299, 363, 364), (345, 346, 410, 409), (299, 298, 362, 363), (344, 345, 409, 408), (298, 297, 361, 362), (343, 344, 408, 407), (297, 296, 360, 361), (342, 343, 407, 406), (296, 295, 359, 360), (341, 342, 406, 405), (295, 294, 358, 359), (340, 341, 405, 404), (294, 293, 357, 358), (288, 319, 383, 352), (339, 340, 404, 403), (293, 292, 356, 357), (319, 318, 382, 383), (338, 339, 403, 402), (292, 291, 355, 356), (318, 317, 381, 382), (366, 365, 397, 398), (353, 352, 384, 385), (380, 379, 411, 412), (367, 366, 398, 399), (354, 353, 385, 386), (381, 380, 412, 413), (368, 367, 399, 400), (355, 354, 386, 387), (382, 381, 413, 414), (369, 368, 400, 401), (356, 355, 387, 388), (383, 382, 414, 415), (370, 369, 401, 402), (357, 356, 388, 389), (352, 383, 415, 384), (371, 370, 402, 403), (358, 357, 389, 390), (372, 371, 403, 404), (359, 358, 390, 391), (373, 372, 404, 405), (360, 359, 391, 392), (374, 373, 405, 406), (361, 360, 392, 393), (375, 374, 406, 407), (362, 361, 393, 394), (376, 375, 407, 408), (363, 362, 394, 395), (377, 376, 408, 409), (364, 363, 395, 396), (378, 377, 409, 410), (365, 364, 396, 397), (379, 378, 410, 411), (350, 351, 415, 414), (324, 325, 389, 388), (305, 304, 368, 369), (351, 320, 384, 415), (325, 326, 390, 389), (306, 305, 369, 370), (326, 327, 391, 390), (307, 306, 370, 371), (327, 328, 392, 391), (308, 307, 371, 372), (328, 329, 393, 392), (309, 308, 372, 373), (329, 330, 394, 393), (310, 309, 373, 374), (330, 331, 395, 394), (311, 310, 374, 375), (331, 332, 396, 395), (312, 311, 375, 376), (332, 333, 397, 396), (313, 312, 376, 377), (333, 334, 398, 397), (314, 313, 377, 378), (334, 335, 399, 398), (315, 314, 378, 379), (289, 288, 352, 353), (335, 336, 400, 399), (316, 315, 379, 380), (290, 289, 353, 354), (336, 337, 401, 400), (317, 316, 380, 381), (291, 290, 354, 355), (337, 338, 402, 401), (575, 422, 421, 417), (424, 429, 583, 580), (418, 423, 422, 575), (3, 9, 423, 418), (574, 420, 419, 416), (417, 421, 420, 574), (420, 425, 424, 419), (421, 426, 425, 420), (422, 427, 426, 421), (423, 428, 427, 422), (9, 15, 428, 423), (15, 21, 433, 428), (425, 430, 429, 424), (426, 431, 430, 425), (427, 432, 431, 426), (429, 434, 586, 583), (428, 433, 432, 427), (431, 436, 435, 430), (432, 437, 436, 431), (434, 439, 589, 586), (433, 438, 437, 432), (21, 27, 438, 433), (430, 435, 434, 429), (435, 440, 439, 434), (436, 441, 440, 435), (437, 442, 441, 436), (439, 444, 592, 589), (438, 443, 442, 437), (27, 33, 443, 438), (442, 447, 446, 441), (444, 449, 595, 592), (443, 448, 447, 442), (33, 39, 448, 443), (440, 445, 444, 439), (441, 446, 445, 440), (445, 450, 449, 444), (446, 451, 450, 445), (447, 452, 451, 446), (449, 454, 598, 595), (448, 453, 452, 447), (39, 45, 453, 448), (452, 457, 456, 451), (454, 459, 601, 598), (453, 458, 457, 452), (45, 51, 458, 453), (450, 455, 454, 449), (451, 456, 455, 450), (455, 460, 459, 454), (456, 461, 460, 455), (457, 462, 461, 456), (459, 464, 604, 601), (458, 463, 462, 457), (51, 57, 463, 458), (464, 469, 607, 604), (463, 468, 467, 462), (57, 63, 468, 463), (460, 465, 464, 459), (461, 466, 465, 460), (462, 467, 466, 461), (465, 470, 469, 464), (466, 471, 470, 465), (467, 472, 471, 466), (469, 474, 610, 607), (468, 473, 472, 467), (63, 69, 473, 468), (473, 478, 477, 472), (69, 75, 478, 473), (470, 475, 474, 469), (471, 476, 475, 470), (472, 477, 476, 471), (474, 479, 613, 610), (475, 480, 479, 474), (476, 481, 480, 475), (477, 482, 481, 476), (479, 484, 616, 613), (478, 483, 482, 477), (75, 81, 483, 478), (81, 87, 488, 483), (480, 485, 484, 479), (481, 486, 485, 480), (482, 487, 486, 481), (484, 489, 619, 616), (483, 488, 487, 482), (486, 491, 490, 485), (487, 492, 491, 486), (489, 494, 622, 619), (488, 493, 492, 487), (87, 93, 493, 488), (485, 490, 489, 484), (490, 495, 494, 489), (491, 496, 495, 490), (492, 497, 496, 491), (494, 499, 625, 622), (493, 498, 497, 492), (93, 99, 498, 493), (496, 501, 500, 495), (497, 502, 501, 496), (499, 504, 628, 625), (498, 503, 502, 497), (99, 105, 503, 498), (495, 500, 499, 494), (500, 505, 504, 499), (501, 506, 505, 500), (502, 507, 506, 501), (504, 509, 631, 628), (503, 508, 507, 502), (105, 111, 508, 503), (507, 512, 511, 506), (509, 514, 634, 631), (508, 513, 512, 507), (111, 117, 513, 508), (505, 510, 509, 504), (506, 511, 510, 505), (510, 515, 514, 509), (511, 516, 515, 510), (512, 517, 516, 511), (514, 519, 637, 634), (513, 518, 517, 512), (117, 123, 518, 513), (517, 522, 521, 516), (519, 524, 640, 637), (518, 523, 522, 517), (123, 129, 523, 518), (515, 520, 519, 514), (516, 521, 520, 515), (520, 525, 524, 519), (521, 526, 525, 520), (522, 527, 526, 521), (524, 529, 643, 640), (523, 528, 527, 522), (129, 135, 528, 523), (529, 534, 646, 643), (528, 533, 532, 527), (135, 141, 533, 528), (525, 530, 529, 524), (526, 531, 530, 525), (527, 532, 531, 526), (530, 535, 534, 529), (531, 536, 535, 530), (532, 537, 536, 531), (534, 539, 649, 646), (533, 538, 537, 532), (141, 147, 538, 533), (416, 419, 576, 670), (147, 153, 543, 538), (535, 540, 539, 534), (536, 541, 540, 535), (537, 542, 541, 536), (539, 544, 652, 649), (538, 543, 542, 537), (540, 545, 544, 539), (541, 546, 545, 540), (542, 547, 546, 541), (544, 549, 655, 652), (543, 548, 547, 542), (153, 159, 548, 543), (159, 165, 553, 548), (545, 550, 549, 544), (546, 551, 550, 545), (547, 552, 551, 546), (549, 554, 658, 655), (548, 553, 552, 547), (551, 556, 555, 550), (552, 557, 556, 551), (554, 559, 661, 658), (553, 558, 557, 552), (165, 171, 558, 553), (550, 555, 554, 549), (555, 560, 559, 554), (556, 561, 560, 555), (557, 562, 561, 556), (559, 564, 664, 661), (558, 563, 562, 557), (171, 177, 563, 558), (561, 566, 565, 560), (562, 567, 566, 561), (564, 569, 667, 664), (563, 568, 567, 562), (177, 183, 568, 563), (560, 565, 564, 559), (565, 570, 569, 564), (566, 571, 570, 565), (567, 572, 571, 566), (569, 416, 670, 667), (568, 573, 572, 567), (183, 189, 573, 568), (572, 575, 417, 571), (573, 418, 575, 572), (189, 3, 418, 573), (570, 574, 416, 569), (571, 417, 574, 570), (580, 581, 578, 576), (583, 584, 581, 580), (586, 587, 584, 583), (589, 590, 587, 586), (592, 593, 590, 589), (595, 596, 593, 592), (598, 599, 596, 595), (599, 598, 601, 602), (604, 605, 602, 601), (605, 604, 607, 608), (610, 611, 608, 607), (613, 614, 611, 610), (616, 617, 614, 613), (619, 620, 617, 616), (622, 623, 620, 619), (625, 626, 623, 622), (628, 629, 626, 625), (577, 578, 581, 579), (669, 671, 578, 577), (631, 632, 629, 628), (666, 668, 671, 669), (663, 665, 668, 666), (634, 635, 632, 631), (660, 662, 665, 663), (657, 659, 662, 660), (637, 638, 635, 634), (654, 656, 659, 657), (651, 653, 656, 654), (648, 650, 653, 651), (645, 647, 650, 648), (638, 637, 640, 641), (643, 644, 641, 640), (642, 644, 647, 645), (639, 641, 644, 642), (646, 647, 644, 643), (636, 638, 641, 639), (633, 635, 638, 636), (649, 650, 647, 646), (630, 632, 635, 633), (627, 629, 632, 630), (652, 653, 650, 649), (624, 626, 629, 627), (621, 623, 626, 624), (655, 656, 653, 652), (618, 620, 623, 621), (615, 617, 620, 618), (658, 659, 656, 655), (612, 614, 617, 615), (609, 611, 614, 612), (661, 662, 659, 658), (606, 608, 611, 609), (603, 605, 608, 606), (664, 665, 662, 661), (600, 602, 605, 603), (597, 599, 602, 600), (667, 668, 665, 664), (594, 596, 599, 597), (591, 593, 596, 594), (670, 671, 668, 667), (588, 590, 593, 591), (585, 587, 590, 588), (633, 691, 690, 630), (576, 578, 671, 670), (582, 584, 587, 585), (579, 581, 584, 582), (419, 424, 580, 576), (688, 752, 751, 687), (645, 695, 694, 642), (582, 674, 673, 579), (651, 697, 696, 648), (588, 676, 675, 585), (657, 699, 698, 654), (594, 678, 677, 591), (663, 701, 700, 660), (669, 703, 702, 666), (612, 684, 683, 609), (618, 686, 685, 615), (624, 688, 687, 621), (630, 690, 689, 627), (636, 692, 691, 633), (577, 672, 703, 669), (642, 694, 693, 639), (639, 693, 692, 636), (579, 673, 672, 577), (648, 696, 695, 645), (585, 675, 674, 582), (654, 698, 697, 651), (591, 677, 676, 588), (660, 700, 699, 657), (597, 679, 678, 594), (666, 702, 701, 663), (603, 681, 680, 600), (600, 680, 679, 597), (609, 683, 682, 606), (606, 682, 681, 603), (615, 685, 684, 612), (621, 687, 686, 618), (627, 689, 688, 624), (704, 705, 706, 707, 708, 709, 710, 711, 712, 713, 714, 715, 716, 717, 718, 719, 720, 721, 722, 723, 724, 725, 726, 727, 728, 729, 730, 731, 732, 733, 734, 735), (707, 771, 772, 708), (733, 797, 798, 734), (687, 751, 750, 686), (706, 770, 771, 707), (732, 796, 797, 733), (686, 750, 749, 685), (705, 769, 770, 706), (731, 795, 796, 732), (685, 749, 748, 684), (704, 768, 769, 705), (730, 794, 795, 731), (684, 748, 747, 683), (729, 793, 794, 730), (683, 747, 746, 682), (728, 792, 793, 729), (682, 746, 745, 681), (727, 791, 792, 728), (681, 745, 744, 680), (726, 790, 791, 727), (680, 744, 743, 679), (725, 789, 790, 726), (679, 743, 742, 678), (724, 788, 789, 725), (678, 742, 741, 677), (672, 736, 767, 703), (723, 787, 788, 724), (677, 741, 740, 676), (703, 767, 766, 702), (722, 786, 787, 723), (676, 740, 739, 675), (702, 766, 765, 701), (750, 782, 781, 749), (737, 769, 768, 736), (764, 796, 795, 763), (751, 783, 782, 750), (738, 770, 769, 737), (765, 797, 796, 764), (752, 784, 783, 751), (739, 771, 770, 738), (766, 798, 797, 765), (753, 785, 784, 752), (740, 772, 771, 739), (767, 799, 798, 766), (754, 786, 785, 753), (741, 773, 772, 740), (736, 768, 799, 767), (755, 787, 786, 754), (742, 774, 773, 741), (756, 788, 787, 755), (743, 775, 774, 742), (757, 789, 788, 756), (744, 776, 775, 743), (758, 790, 789, 757), (745, 777, 776, 744), (759, 791, 790, 758), (746, 778, 777, 745), (760, 792, 791, 759), (747, 779, 778, 746), (761, 793, 792, 760), (748, 780, 779, 747), (762, 794, 793, 761), (749, 781, 780, 748), (763, 795, 794, 762), (734, 798, 799, 735), (708, 772, 773, 709), (689, 753, 752, 688), (735, 799, 768, 704), (709, 773, 774, 710), (690, 754, 753, 689), (710, 774, 775, 711), (691, 755, 754, 690), (711, 775, 776, 712), (692, 756, 755, 691), (712, 776, 777, 713), (693, 757, 756, 692), (713, 777, 778, 714), (694, 758, 757, 693), (714, 778, 779, 715), (695, 759, 758, 694), (715, 779, 780, 716), (696, 760, 759, 695), (716, 780, 781, 717), (697, 761, 760, 696), (717, 781, 782, 718), (698, 762, 761, 697), (718, 782, 783, 719), (699, 763, 762, 698), (673, 737, 736, 672), (719, 783, 784, 720), (700, 764, 763, 699), (674, 738, 737, 673), (720, 784, 785, 721), (701, 765, 764, 700), (675, 739, 738, 674), (721, 785, 786, 722)])
me_mesh.polygons.foreach_set('use_smooth', [True] * 770)
me_mesh.polygons.foreach_set('material_index', [0, 0, 0, 0, 0, 0, 0, 0, 0, 0, 0, 0, 0, 0, 0, 0, 0, 0, 0, 0, 0, 0, 0, 0, 0, 0, 0, 0, 0, 0, 0, 0, 0, 0, 0, 0, 0, 0, 0, 0, 0, 0, 0, 0, 0, 0, 0, 0, 0, 0, 0, 0, 0, 0, 0, 0, 0, 0, 0, 0, 0, 0, 0, 0, 0, 0, 0, 0, 0, 0, 0, 0, 0, 0, 0, 0, 0, 0, 0, 0, 0, 0, 0, 0, 0, 0, 0, 0, 0, 0, 0, 0, 0, 0, 0, 0, 0, 0, 0, 0, 0, 0, 0, 0, 0, 0, 0, 0, 0, 0, 0, 0, 0, 0, 0, 0, 0, 0, 0, 0, 0, 0, 0, 0, 0, 0, 0, 0, 0, 0, 0, 0, 0, 0, 0, 0, 0, 0, 0, 0, 0, 0, 0, 0, 0, 0, 0, 0, 0, 0, 0, 0, 0, 0, 0, 0, 0, 0, 0, 0, 0, 0, 0, 0, 0, 0, 0, 0, 0, 0, 0, 0, 0, 0, 0, 0, 0, 0, 0, 0, 0, 0, 0, 0, 0, 0, 0, 0, 0, 0, 0, 0, 0, 0, 0, 0, 0, 0, 0, 0, 0, 0, 0, 0, 0, 0, 0, 0, 0, 0, 0, 0, 0, 0, 0, 0, 0, 0, 0, 0, 0, 0, 0, 0, 0, 0, 0, 0, 0, 0, 0, 0, 0, 0, 0, 0, 0, 0, 0, 0, 0, 0, 0, 0, 0, 0, 0, 0, 0, 0, 0, 0, 1, 0, 0, 0, 0, 1, 1, 1, 1, 1, 1, 1, 1, 1, 1, 1, 1, 1, 1, 1, 1, 1, 1, 1, 1, 1, 1, 1, 1, 1, 1, 1, 1, 1, 1, 1, 1, 1, 1, 1, 1, 1, 1, 1, 1, 1, 1, 1, 1, 1, 1, 1, 1, 1, 1, 1, 1, 1, 1, 1, 1, 1, 1, 1, 1, 1, 1, 1, 1, 1, 1, 1, 1, 1, 1, 1, 1, 1, 1, 1, 1, 1, 1, 1, 1, 1, 1, 1, 1, 1, 1, 1, 1, 1, 1, 1, 1, 1, 1, 1, 1, 1, 1, 1, 1, 1, 1, 1, 1, 1, 1, 1, 1, 1, 1, 1, 1, 1, 1, 1, 1, 1, 1, 1, 1, 1, 1, 1, 1, 1, 1, 1, 1, 0, 0, 0, 0, 0, 0, 0, 0, 0, 0, 0, 0, 0, 0, 0, 0, 0, 0, 0, 0, 0, 0, 0, 0, 0, 0, 0, 0, 0, 0, 0, 0, 0, 0, 0, 0, 0, 0, 0, 0, 0, 0, 0, 0, 0, 0, 0, 0, 0, 0, 0, 0, 0, 0, 0, 0, 0, 0, 0, 0, 0, 0, 0, 0, 0, 0, 0, 0, 0, 0, 0, 0, 0, 0, 0, 0, 0, 0, 0, 0, 0, 0, 0, 0, 0, 0, 0, 0, 0, 0, 0, 0, 0, 0, 0, 0, 0, 0, 0, 0, 0, 0, 0, 0, 0, 0, 0, 0, 0, 0, 0, 0, 0, 0, 0, 0, 0, 0, 0, 0, 0, 0, 0, 0, 0, 0, 0, 0, 0, 0, 0, 0, 0, 0, 0, 0, 0, 0, 0, 0, 0, 0, 0, 0, 0, 0, 0, 0, 0, 0, 0, 0, 0, 0, 0, 0, 0, 0, 0, 0, 0, 0, 0, 0, 0, 0, 0, 0, 0, 0, 0, 0, 0, 0, 0, 0, 0, 0, 0, 0, 0, 0, 0, 0, 0, 0, 0, 0, 0, 0, 0, 0, 0, 0, 0, 0, 0, 0, 0, 0, 0, 0, 0, 0, 0, 0, 0, 0, 0, 0, 0, 0, 0, 0, 0, 0, 0, 0, 0, 0, 0, 0, 0, 0, 0, 0, 0, 0, 0, 0, 0, 0, 0, 0, 0, 0, 0, 0, 0, 0, 0, 0, 0, 0, 0, 0, 0, 0, 0, 0, 0, 0, 1, 0, 0, 0, 0, 1, 1, 1, 1, 1, 1, 1, 1, 1, 1, 1, 1, 1, 1, 1, 1, 1, 1, 1, 1, 1, 1, 1, 1, 1, 1, 1, 1, 1, 1, 1, 1, 1, 1, 1, 1, 1, 1, 1, 1, 1, 1, 1, 1, 1, 1, 1, 1, 1, 1, 1, 1, 1, 1, 1, 1, 1, 1, 1, 1, 1, 1, 1, 1, 1, 1, 1, 1, 1, 1, 1, 1, 1, 1, 1, 1, 1, 1, 1, 1, 1, 1, 1, 1, 1, 1, 1, 1, 1, 1, 1, 1, 1, 1, 1, 1, 1, 1, 1, 1, 1, 1, 1, 1, 1, 1, 1, 1, 1, 1, 1, 1, 1, 1, 1, 1, 1, 1, 1, 1, 1, 1, 1, 1, 1, 1, 1, 1])
_uv = me_mesh.uv_layers.new(name='UVMap')
_uv.uv.foreach_set('vector', [0.75, 0.625, 0.75, 0.6875, 0.7188, 0.6875, 0.7188, 0.625, 0.6875, 0.8125, 0.6875, 0.8323, 0.6562, 0.8323, 0.6562, 0.8125, 0.75, 0.5625, 0.75, 0.625, 0.7188, 0.625, 0.7188, 0.5625, 0.75, 0.5, 0.75, 0.5625, 0.7188, 0.5625, 0.7188, 0.5, 0.75, 0.75, 0.75, 0.8125, 0.7188, 0.8125, 0.7188, 0.75, 0.75, 0.6875, 0.75, 0.75, 0.7188, 0.75, 0.7188, 0.6875, 0.7188, 0.75, 0.7188, 0.8125, 0.6875, 0.8125, 0.6875, 0.75, 0.7188, 0.6875, 0.7188, 0.75, 0.6875, 0.75, 0.6875, 0.6875, 0.7188, 0.625, 0.7188, 0.6875, 0.6875, 0.6875, 0.6875, 0.625, 0.7188, 0.5625, 0.7188, 0.625, 0.6875, 0.625, 0.6875, 0.5625, 0.7188, 0.5, 0.7188, 0.5625, 0.6875, 0.5625, 0.6875, 0.5, 0.6875, 0.5, 0.6875, 0.5625, 0.6562, 0.5625, 0.6562, 0.5, 0.6875, 0.75, 0.6875, 0.8125, 0.6562, 0.8125, 0.6562, 0.75, 0.6875, 0.6875, 0.6875, 0.75, 0.6562, 0.75, 0.6562, 0.6875, 0.6875, 0.625, 0.6875, 0.6875, 0.6562, 0.6875, 0.6562, 0.625, 0.6562, 0.8125, 0.6562, 0.8323, 0.625, 0.8323, 0.625, 0.8125, 0.6875, 0.5625, 0.6875, 0.625, 0.6562, 0.625, 0.6562, 0.5625, 0.6562, 0.6875, 0.6562, 0.75, 0.625, 0.75, 0.625, 0.6875, 0.6562, 0.625, 0.6562, 0.6875, 0.625, 0.6875, 0.625, 0.625, 0.625, 0.8125, 0.625, 0.8323, 0.5938, 0.8323, 0.5938, 0.8125, 0.6562, 0.5625, 0.6562, 0.625, 0.625, 0.625, 0.625, 0.5625, 0.6562, 0.5, 0.6562, 0.5625, 0.625, 0.5625, 0.625, 0.5, 0.6562, 0.75, 0.6562, 0.8125, 0.625, 0.8125, 0.625, 0.75, 0.625, 0.75, 0.625, 0.8125, 0.5938, 0.8125, 0.5938, 0.75, 0.625, 0.6875, 0.625, 0.75, 0.5938, 0.75, 0.5938, 0.6875, 0.625, 0.625, 0.625, 0.6875, 0.5938, 0.6875, 0.5938, 0.625, 0.5938, 0.8125, 0.5938, 0.8323, 0.5625, 0.8323, 0.5625, 0.8125, 0.625, 0.5625, 0.625, 0.625, 0.5938, 0.625, 0.5938, 0.5625, 0.625, 0.5, 0.625, 0.5625, 0.5938, 0.5625, 0.5938, 0.5, 0.5938, 0.625, 0.5938, 0.6875, 0.5625, 0.6875, 0.5625, 0.625, 0.5625, 0.8125, 0.5625, 0.8323, 0.5312, 0.8323, 0.5312, 0.8125, 0.5938, 0.5625, 0.5938, 0.625, 0.5625, 0.625, 0.5625, 0.5625, 0.5938, 0.5, 0.5938, 0.5625, 0.5625, 0.5625, 0.5625, 0.5, 0.5938, 0.75, 0.5938, 0.8125, 0.5625, 0.8125, 0.5625, 0.75, 0.5938, 0.6875, 0.5938, 0.75, 0.5625, 0.75, 0.5625, 0.6875, 0.5625, 0.75, 0.5625, 0.8125, 0.5312, 0.8125, 0.5312, 0.75, 0.5625, 0.6875, 0.5625, 0.75, 0.5312, 0.75, 0.5312, 0.6875, 0.5625, 0.625, 0.5625, 0.6875, 0.5312, 0.6875, 0.5312, 0.625, 0.5312, 0.8125, 0.5312, 0.8323, 0.5, 0.8323, 0.5, 0.8125, 0.5625, 0.5625, 0.5625, 0.625, 0.5312, 0.625, 0.5312, 0.5625, 0.5625, 0.5, 0.5625, 0.5625, 0.5312, 0.5625, 0.5312, 0.5, 0.5312, 0.625, 0.5312, 0.6875, 0.5, 0.6875, 0.5, 0.625, 0.5, 0.8125, 0.5, 0.8323, 0.4688, 0.8323, 0.4688, 0.8125, 0.5312, 0.5625, 0.5312, 0.625, 0.5, 0.625, 0.5, 0.5625, 0.5312, 0.5, 0.5312, 0.5625, 0.5, 0.5625, 0.5, 0.5, 0.5312, 0.75, 0.5312, 0.8125, 0.5, 0.8125, 0.5, 0.75, 0.5312, 0.6875, 0.5312, 0.75, 0.5, 0.75, 0.5, 0.6875, 0.5, 0.75, 0.5, 0.8125, 0.4688, 0.8125, 0.4688, 0.75, 0.5, 0.6875, 0.5, 0.75, 0.4688, 0.75, 0.4687, 0.6875, 0.5, 0.625, 0.5, 0.6875, 0.4687, 0.6875, 0.4688, 0.625, 0.4688, 0.8125, 0.4688, 0.8323, 0.4375, 0.8323, 0.4375, 0.8125, 0.5, 0.5625, 0.5, 0.625, 0.4688, 0.625, 0.4688, 0.5625, 0.5, 0.5, 0.5, 0.5625, 0.4688, 0.5625, 0.4687, 0.5, 0.4375, 0.8125, 0.4375, 0.8323, 0.4062, 0.8323, 0.4062, 0.8125, 0.4688, 0.5625, 0.4688, 0.625, 0.4375, 0.625, 0.4375, 0.5625, 0.4687, 0.5, 0.4688, 0.5625, 0.4375, 0.5625, 0.4375, 0.5, 0.4688, 0.75, 0.4688, 0.8125, 0.4375, 0.8125, 0.4375, 0.75, 0.4687, 0.6875, 0.4688, 0.75, 0.4375, 0.75, 0.4375, 0.6875, 0.4688, 0.625, 0.4687, 0.6875, 0.4375, 0.6875, 0.4375, 0.625, 0.4375, 0.75, 0.4375, 0.8125, 0.4062, 0.8125, 0.4062, 0.75, 0.4375, 0.6875, 0.4375, 0.75, 0.4062, 0.75, 0.4062, 0.6875, 0.4375, 0.625, 0.4375, 0.6875, 0.4062, 0.6875, 0.4062, 0.625, 0.4062, 0.8125, 0.4062, 0.8323, 0.375, 0.8323, 0.375, 0.8125, 0.4375, 0.5625, 0.4375, 0.625, 0.4062, 0.625, 0.4062, 0.5625, 0.4375, 0.5, 0.4375, 0.5625, 0.4062, 0.5625, 0.4062, 0.5, 0.4062, 0.5625, 0.4062, 0.625, 0.375, 0.625, 0.375, 0.5625, 0.4062, 0.5, 0.4062, 0.5625, 0.375, 0.5625, 0.375, 0.5, 0.4062, 0.75, 0.4062, 0.8125, 0.375, 0.8125, 0.375, 0.75, 0.4062, 0.6875, 0.4062, 0.75, 0.375, 0.75, 0.375, 0.6875, 0.4062, 0.625, 0.4062, 0.6875, 0.375, 0.6875, 0.375, 0.625, 0.375, 0.8125, 0.375, 0.8323, 0.3438, 0.8323, 0.3438, 0.8125, 0.375, 0.75, 0.375, 0.8125, 0.3438, 0.8125, 0.3438, 0.75, 0.375, 0.6875, 0.375, 0.75, 0.3438, 0.75, 0.3438, 0.6875, 0.375, 0.625, 0.375, 0.6875, 0.3438, 0.6875, 0.3438, 0.625, 0.3438, 0.8125, 0.3438, 0.8323, 0.3125, 0.8323, 0.3125, 0.8125, 0.375, 0.5625, 0.375, 0.625, 0.3438, 0.625, 0.3438, 0.5625, 0.375, 0.5, 0.375, 0.5625, 0.3438, 0.5625, 0.3437, 0.5, 0.3437, 0.5, 0.3438, 0.5625, 0.3125, 0.5625, 0.3125, 0.5, 0.3438, 0.75, 0.3438, 0.8125, 0.3125, 0.8125, 0.3125, 0.75, 0.3438, 0.6875, 0.3438, 0.75, 0.3125, 0.75, 0.3125, 0.6875, 0.3438, 0.625, 0.3438, 0.6875, 0.3125, 0.6875, 0.3125, 0.625, 0.3125, 0.8125, 0.3125, 0.8323, 0.2812, 0.8323, 0.2812, 0.8125, 0.3438, 0.5625, 0.3438, 0.625, 0.3125, 0.625, 0.3125, 0.5625, 0.3125, 0.6875, 0.3125, 0.75, 0.2812, 0.75, 0.2812, 0.6875, 0.3125, 0.625, 0.3125, 0.6875, 0.2812, 0.6875, 0.2812, 0.625, 0.2812, 0.8125, 0.2812, 0.8323, 0.25, 0.8323, 0.25, 0.8125, 0.3125, 0.5625, 0.3125, 0.625, 0.2812, 0.625, 0.2812, 0.5625, 0.3125, 0.5, 0.3125, 0.5625, 0.2812, 0.5625, 0.2812, 0.5, 0.3125, 0.75, 0.3125, 0.8125, 0.2812, 0.8125, 0.2812, 0.75, 0.2812, 0.75, 0.2812, 0.8125, 0.25, 0.8125, 0.25, 0.75, 0.2812, 0.6875, 0.2812, 0.75, 0.25, 0.75, 0.25, 0.6875, 0.2812, 0.625, 0.2812, 0.6875, 0.25, 0.6875, 0.25, 0.625, 0.25, 0.8125, 0.25, 0.8323, 0.2188, 0.8323, 0.2188, 0.8125, 0.2812, 0.5625, 0.2812, 0.625, 0.25, 0.625, 0.25, 0.5625, 0.2812, 0.5, 0.2812, 0.5625, 0.25, 0.5625, 0.25, 0.5, 0.25, 0.6875, 0.25, 0.75, 0.2188, 0.75, 0.2188, 0.6875, 0.25, 0.625, 0.25, 0.6875, 0.2188, 0.6875, 0.2188, 0.625, 0.2188, 0.8125, 0.2188, 0.8323, 0.1875, 0.8323, 0.1875, 0.8125, 0.25, 0.5625, 0.25, 0.625, 0.2188, 0.625, 0.2188, 0.5625, 0.25, 0.5, 0.25, 0.5625, 0.2188, 0.5625, 0.2187, 0.5, 0.25, 0.75, 0.25, 0.8125, 0.2188, 0.8125, 0.2188, 0.75, 0.2188, 0.75, 0.2188, 0.8125, 0.1875, 0.8125, 0.1875, 0.75, 0.2188, 0.6875, 0.2188, 0.75, 0.1875, 0.75, 0.1875, 0.6875, 0.2188, 0.625, 0.2188, 0.6875, 0.1875, 0.6875, 0.1875, 0.625, 0.1875, 0.8125, 0.1875, 0.8323, 0.1562, 0.8323, 0.1562, 0.8125, 0.2188, 0.5625, 0.2188, 0.625, 0.1875, 0.625, 0.1875, 0.5625, 0.2187, 0.5, 0.2188, 0.5625, 0.1875, 0.5625, 0.1875, 0.5, 0.1875, 0.625, 0.1875, 0.6875, 0.1562, 0.6875, 0.1563, 0.625, 0.1562, 0.8125, 0.1562, 0.8323, 0.125, 0.8323, 0.125, 0.8125, 0.1875, 0.5625, 0.1875, 0.625, 0.1563, 0.625, 0.1562, 0.5625, 0.1875, 0.5, 0.1875, 0.5625, 0.1562, 0.5625, 0.1562, 0.5, 0.1875, 0.75, 0.1875, 0.8125, 0.1562, 0.8125, 0.1562, 0.75, 0.1875, 0.6875, 0.1875, 0.75, 0.1562, 0.75, 0.1562, 0.6875, 0.1562, 0.75, 0.1562, 0.8125, 0.125, 0.8125, 0.125, 0.75, 0.1562, 0.6875, 0.1562, 0.75, 0.125, 0.75, 0.125, 0.6875, 0.1563, 0.625, 0.1562, 0.6875, 0.125, 0.6875, 0.125, 0.625, 0.125, 0.8125, 0.125, 0.8323, 0.09375, 0.8323, 0.09375, 0.8125, 0.1562, 0.5625, 0.1563, 0.625, 0.125, 0.625, 0.125, 0.5625, 0.1562, 0.5, 0.1562, 0.5625, 0.125, 0.5625, 0.125, 0.5, 0.125, 0.625, 0.125, 0.6875, 0.09375, 0.6875, 0.09375, 0.625, 0.09375, 0.8125, 0.09375, 0.8323, 0.0625, 0.8323, 0.0625, 0.8125, 0.125, 0.5625, 0.125, 0.625, 0.09375, 0.625, 0.09375, 0.5625, 0.125, 0.5, 0.125, 0.5625, 0.09375, 0.5625, 0.09375, 0.5, 0.125, 0.75, 0.125, 0.8125, 0.09375, 0.8125, 0.09375, 0.75, 0.125, 0.6875, 0.125, 0.75, 0.09375, 0.75, 0.09375, 0.6875, 0.09375, 0.75, 0.09375, 0.8125, 0.0625, 0.8125, 0.0625, 0.75, 0.09375, 0.6875, 0.09375, 0.75, 0.0625, 0.75, 0.0625, 0.6875, 0.09375, 0.625, 0.09375, 0.6875, 0.0625, 0.6875, 0.0625, 0.625, 0.0625, 0.8125, 0.0625, 0.8323, 0.03125, 0.8323, 0.03125, 0.8125, 0.09375, 0.5625, 0.09375, 0.625, 0.0625, 0.625, 0.0625, 0.5625, 0.09375, 0.5, 0.09375, 0.5625, 0.0625, 0.5625, 0.0625, 0.5, 0.03125, 0.8125, 0.03125, 0.8323, 0.0, 0.8323, 0.0, 0.8125, 0.0625, 0.5625, 0.0625, 0.625, 0.03125, 0.625, 0.03125, 0.5625, 0.0625, 0.5, 0.0625, 0.5625, 0.03125, 0.5625, 0.03125, 0.5, 0.0625, 0.75, 0.0625, 0.8125, 0.03125, 0.8125, 0.03125, 0.75, 0.0625, 0.6875, 0.0625, 0.75, 0.03125, 0.75, 0.03125, 0.6875, 0.0625, 0.625, 0.0625, 0.6875, 0.03125, 0.6875, 0.03125, 0.625, 0.03125, 0.75, 0.03125, 0.8125, 0.0, 0.8125, 0.0, 0.75, 0.03125, 0.6875, 0.03125, 0.75, 0.0, 0.75, 0.0, 0.6875, 0.03125, 0.625, 0.03125, 0.6875, 0.0, 0.6875, 0.0, 0.625, 1.0, 0.8125, 1.0, 0.8323, 0.9687, 0.8323, 0.9687, 0.8125, 0.03125, 0.5625, 0.03125, 0.625, 0.0, 0.625, 0.0, 0.5625, 0.03125, 0.5, 0.03125, 0.5625, 0.0, 0.5625, 0.0, 0.5, 0.75, 0.8125, 0.75, 0.8323, 0.7188, 0.8323, 0.7188, 0.8125, 1.0, 0.5, 1.0, 0.5625, 0.9687, 0.5625, 0.9687, 0.5, 1.0, 0.75, 1.0, 0.8125, 0.9687, 0.8125, 0.9688, 0.75, 1.0, 0.6875, 1.0, 0.75, 0.9688, 0.75, 0.9687, 0.6875, 1.0, 0.625, 1.0, 0.6875, 0.9687, 0.6875, 0.9688, 0.625, 0.9687, 0.8125, 0.9687, 0.8323, 0.9375, 0.8323, 0.9375, 0.8125, 1.0, 0.5625, 1.0, 0.625, 0.9688, 0.625, 0.9687, 0.5625, 0.9688, 0.75, 0.9687, 0.8125, 0.9375, 0.8125, 0.9375, 0.75, 0.9687, 0.6875, 0.9688, 0.75, 0.9375, 0.75, 0.9375, 0.6875, 0.9688, 0.625, 0.9687, 0.6875, 0.9375, 0.6875, 0.9375, 0.625, 0.9375, 0.8125, 0.9375, 0.8323, 0.9062, 0.8323, 0.9062, 0.8125, 0.9687, 0.5625, 0.9688, 0.625, 0.9375, 0.625, 0.9375, 0.5625, 0.9687, 0.5, 0.9687, 0.5625, 0.9375, 0.5625, 0.9375, 0.5, 0.9375, 0.5, 0.9375, 0.5625, 0.9062, 0.5625, 0.9062, 0.5, 0.9375, 0.75, 0.9375, 0.8125, 0.9062, 0.8125, 0.9062, 0.75, 0.9375, 0.6875, 0.9375, 0.75, 0.9062, 0.75, 0.9062, 0.6875, 0.9375, 0.625, 0.9375, 0.6875, 0.9062, 0.6875, 0.9062, 0.625, 0.9062, 0.8125, 0.9062, 0.8323, 0.875, 0.8323, 0.875, 0.8125, 0.9375, 0.5625, 0.9375, 0.625, 0.9062, 0.625, 0.9062, 0.5625, 0.9062, 0.6875, 0.9062, 0.75, 0.875, 0.75, 0.875, 0.6875, 0.9062, 0.625, 0.9062, 0.6875, 0.875, 0.6875, 0.875, 0.625, 0.875, 0.8125, 0.875, 0.8323, 0.8438, 0.8323, 0.8437, 0.8125, 0.9062, 0.5625, 0.9062, 0.625, 0.875, 0.625, 0.875, 0.5625, 0.9062, 0.5, 0.9062, 0.5625, 0.875, 0.5625, 0.875, 0.5, 0.9062, 0.75, 0.9062, 0.8125, 0.875, 0.8125, 0.875, 0.75, 0.875, 0.75, 0.875, 0.8125, 0.8437, 0.8125, 0.8438, 0.75, 0.875, 0.6875, 0.875, 0.75, 0.8438, 0.75, 0.8437, 0.6875, 0.875, 0.625, 0.875, 0.6875, 0.8437, 0.6875, 0.8438, 0.625, 0.8437, 0.8125, 0.8438, 0.8323, 0.8125, 0.8323, 0.8125, 0.8125, 0.875, 0.5625, 0.875, 0.625, 0.8438, 0.625, 0.8437, 0.5625, 0.875, 0.5, 0.875, 0.5625, 0.8437, 0.5625, 0.8437, 0.5, 0.8437, 0.6875, 0.8438, 0.75, 0.8125, 0.75, 0.8125, 0.6875, 0.8438, 0.625, 0.8437, 0.6875, 0.8125, 0.6875, 0.8125, 0.625, 0.8125, 0.8125, 0.8125, 0.8323, 0.7812, 0.8323, 0.7812, 0.8125, 0.8437, 0.5625, 0.8438, 0.625, 0.8125, 0.625, 0.8125, 0.5625, 0.8437, 0.5, 0.8437, 0.5625, 0.8125, 0.5625, 0.8125, 0.5, 0.8438, 0.75, 0.8437, 0.8125, 0.8125, 0.8125, 0.8125, 0.75, 0.8125, 0.75, 0.8125, 0.8125, 0.7812, 0.8125, 0.7812, 0.75, 0.8125, 0.6875, 0.8125, 0.75, 0.7812, 0.75, 0.7812, 0.6875, 0.8125, 0.625, 0.8125, 0.6875, 0.7812, 0.6875, 0.7812, 0.625, 0.7812, 0.8125, 0.7812, 0.8323, 0.75, 0.8323, 0.75, 0.8125, 0.8125, 0.5625, 0.8125, 0.625, 0.7812, 0.625, 0.7812, 0.5625, 0.8125, 0.5, 0.8125, 0.5625, 0.7812, 0.5625, 0.7812, 0.5, 0.7812, 0.625, 0.7812, 0.6875, 0.75, 0.6875, 0.75, 0.625, 0.7812, 0.5625, 0.7812, 0.625, 0.75, 0.625, 0.75, 0.5625, 0.7812, 0.5, 0.7812, 0.5625, 0.75, 0.5625, 0.75, 0.5, 0.7812, 0.75, 0.7812, 0.8125, 0.75, 0.8125, 0.75, 0.75, 0.7812, 0.6875, 0.7812, 0.75, 0.75, 0.75, 0.75, 0.6875, 0.6875, 0.8323, 0.7188, 0.8323, 0.7188, 0.851, 0.6875, 0.851, 0.6562, 0.8323, 0.6875, 0.8323, 0.6875, 0.851, 0.6562, 0.851, 0.625, 0.8323, 0.6562, 0.8323, 0.6562, 0.851, 0.625, 0.851, 0.5938, 0.8323, 0.625, 0.8323, 0.625, 0.851, 0.5938, 0.851, 0.5625, 0.8323, 0.5938, 0.8323, 0.5938, 0.851, 0.5625, 0.851, 0.5312, 0.8323, 0.5625, 0.8323, 0.5625, 0.851, 0.5312, 0.851, 0.5, 0.8323, 0.5312, 0.8323, 0.5312, 0.851, 0.5, 0.851, 0.5, 0.851, 0.4688, 0.851, 0.4688, 0.8323, 0.5, 0.8323, 0.4375, 0.8323, 0.4688, 0.8323, 0.4688, 0.851, 0.4375, 0.851, 0.4375, 0.851, 0.4062, 0.851, 0.4062, 0.8323, 0.4375, 0.8323, 0.375, 0.8323, 0.4062, 0.8323, 0.4062, 0.851, 0.375, 0.851, 0.3438, 0.8323, 0.375, 0.8323, 0.375, 0.851, 0.3438, 0.851, 0.3125, 0.8323, 0.3438, 0.8323, 0.3438, 0.851, 0.3125, 0.851, 0.2812, 0.8323, 0.3125, 0.8323, 0.3125, 0.851, 0.2812, 0.851, 0.25, 0.8323, 0.2812, 0.8323, 0.2812, 0.851, 0.25, 0.851, 0.2188, 0.8323, 0.25, 0.8323, 0.25, 0.851, 0.2187, 0.851, 0.1875, 0.8323, 0.2188, 0.8323, 0.2187, 0.851, 0.1875, 0.851, 0.7188, 0.8209, 0.6875, 0.8209, 0.6875, 0.851, 0.7188, 0.851, 0.75, 0.8209, 0.7188, 0.8209, 0.7188, 0.851, 0.75, 0.851, 0.1562, 0.8323, 0.1875, 0.8323, 0.1875, 0.851, 0.1562, 0.851, 0.7812, 0.8209, 0.75, 0.8209, 0.75, 0.851, 0.7813, 0.851, 0.8125, 0.8209, 0.7812, 0.8209, 0.7813, 0.851, 0.8125, 0.851, 0.125, 0.8323, 0.1562, 0.8323, 0.1562, 0.851, 0.125, 0.851, 0.8438, 0.8209, 0.8125, 0.8209, 0.8125, 0.851, 0.8438, 0.851, 0.875, 0.8209, 0.8438, 0.8209, 0.8438, 0.851, 0.875, 0.851, 0.09375, 0.8323, 0.125, 0.8323, 0.125, 0.851, 0.09375, 0.851, 0.9062, 0.8209, 0.875, 0.8209, 0.875, 0.851, 0.9062, 0.851, 0.9375, 0.8209, 0.9062, 0.8209, 0.9062, 0.851, 0.9375, 0.851, 0.9687, 0.8209, 0.9375, 0.8209, 0.9375, 0.851, 0.9687, 0.851, 1.0, 0.8209, 0.9687, 0.8209, 0.9687, 0.851, 0.9997, 0.851, 0.09375, 0.851, 0.0625, 0.851, 0.0625, 0.8323, 0.09375, 0.8323, 0.03125, 0.8323, 0.0625, 0.8323, 0.0625, 0.851, 0.03125, 0.851, 0.03125, 0.8209, 0.0, 0.8209, 0.0002569, 0.851, 0.03125, 0.851, 0.0625, 0.8209, 0.03125, 0.8209, 0.03125, 0.851, 0.0625, 0.851, 0.0, 0.8323, 0.03125, 0.8323, 0.03125, 0.851, 0.0002569, 0.851, 0.09375, 0.8209, 0.0625, 0.8209, 0.0625, 0.851, 0.09375, 0.851, 0.125, 0.8209, 0.09375, 0.8209, 0.09375, 0.851, 0.125, 0.851, 0.9687, 0.8323, 1.0, 0.8323, 0.9997, 0.851, 0.9687, 0.851, 0.1562, 0.8209, 0.125, 0.8209, 0.125, 0.851, 0.1562, 0.851, 0.1875, 0.8209, 0.1562, 0.8209, 0.1562, 0.851, 0.1875, 0.851, 0.9375, 0.8323, 0.9687, 0.8323, 0.9687, 0.851, 0.9375, 0.851, 0.2188, 0.8209, 0.1875, 0.8209, 0.1875, 0.851, 0.2187, 0.851, 0.25, 0.8209, 0.2188, 0.8209, 0.2187, 0.851, 0.25, 0.851, 0.9062, 0.8323, 0.9375, 0.8323, 0.9375, 0.851, 0.9062, 0.851, 0.2812, 0.8209, 0.25, 0.8209, 0.25, 0.851, 0.2812, 0.851, 0.3125, 0.8209, 0.2812, 0.8209, 0.2812, 0.851, 0.3125, 0.851, 0.875, 0.8323, 0.9062, 0.8323, 0.9062, 0.851, 0.875, 0.851, 0.3438, 0.8209, 0.3125, 0.8209, 0.3125, 0.851, 0.3438, 0.851, 0.375, 0.8209, 0.3438, 0.8209, 0.3438, 0.851, 0.375, 0.851, 0.8438, 0.8323, 0.875, 0.8323, 0.875, 0.851, 0.8438, 0.851, 0.4062, 0.8209, 0.375, 0.8209, 0.375, 0.851, 0.4062, 0.851, 0.4375, 0.8209, 0.4062, 0.8209, 0.4062, 0.851, 0.4375, 0.851, 0.8125, 0.8323, 0.8438, 0.8323, 0.8438, 0.851, 0.8125, 0.851, 0.4688, 0.8209, 0.4375, 0.8209, 0.4375, 0.851, 0.4688, 0.851, 0.5, 0.8209, 0.4688, 0.8209, 0.4688, 0.851, 0.5, 0.851, 0.7812, 0.8323, 0.8125, 0.8323, 0.8125, 0.851, 0.7813, 0.851, 0.5312, 0.8209, 0.5, 0.8209, 0.5, 0.851, 0.5312, 0.851, 0.5625, 0.8209, 0.5312, 0.8209, 0.5312, 0.851, 0.5625, 0.851, 0.75, 0.8323, 0.7812, 0.8323, 0.7813, 0.851, 0.75, 0.851, 0.5938, 0.8209, 0.5625, 0.8209, 0.5625, 0.851, 0.5938, 0.851, 0.625, 0.8209, 0.5938, 0.8209, 0.5938, 0.851, 0.625, 0.851, 0.125, 0.8209, 0.1562, 0.8209, 0.1562, 0.8209, 0.125, 0.8209, 0.7188, 0.8323, 0.75, 0.8323, 0.75, 0.851, 0.7188, 0.851, 0.6562, 0.8209, 0.625, 0.8209, 0.625, 0.851, 0.6562, 0.851, 0.6875, 0.8209, 0.6562, 0.8209, 0.6562, 0.851, 0.6875, 0.851, 0.7188, 0.8125, 0.7188, 0.8323, 0.6875, 0.8323, 0.6875, 0.8125, 0.2188, 0.8209, 0.25, 0.8209, 0.25, 0.8209, 0.2188, 0.8209, 0.0, 0.8209, 0.03125, 0.8209, 0.03125, 0.8209, 0.0, 0.8209, 0.6562, 0.8209, 0.6875, 0.8209, 0.6875, 0.8209, 0.6562, 0.8209, 0.9375, 0.8209, 0.9687, 0.8209, 0.9687, 0.8209, 0.9375, 0.8209, 0.5938, 0.8209, 0.625, 0.8209, 0.625, 0.8209, 0.5938, 0.8209, 0.875, 0.8209, 0.9062, 0.8209, 0.9062, 0.8209, 0.875, 0.8209, 0.5312, 0.8209, 0.5625, 0.8209, 0.5625, 0.8209, 0.5312, 0.8209, 0.8125, 0.8209, 0.8438, 0.8209, 0.8438, 0.8209, 0.8125, 0.8209, 0.75, 0.8209, 0.7812, 0.8209, 0.7812, 0.8209, 0.75, 0.8209, 0.3438, 0.8209, 0.375, 0.8209, 0.375, 0.8209, 0.3438, 0.8209, 0.2812, 0.8209, 0.3125, 0.8209, 0.3125, 0.8209, 0.2812, 0.8209, 0.2188, 0.8209, 0.25, 0.8209, 0.25, 0.8209, 0.2188, 0.8209, 0.1562, 0.8209, 0.1875, 0.8209, 0.1875, 0.8209, 0.1562, 0.8209, 0.09375, 0.8209, 0.125, 0.8209, 0.125, 0.8209, 0.09375, 0.8209, 0.7188, 0.8209, 0.75, 0.8209, 0.75, 0.8209, 0.7188, 0.8209, 0.03125, 0.8209, 0.0625, 0.8209, 0.0625, 0.8209, 0.03125, 0.8209, 0.0625, 0.8209, 0.09375, 0.8209, 0.09375, 0.8209, 0.0625, 0.8209, 0.6875, 0.8209, 0.7188, 0.8209, 0.7188, 0.8209, 0.6875, 0.8209, 0.9687, 0.8209, 1.0, 0.8209, 1.0, 0.8209, 0.9687, 0.8209, 0.625, 0.8209, 0.6562, 0.8209, 0.6562, 0.8209, 0.625, 0.8209, 0.9062, 0.8209, 0.9375, 0.8209, 0.9375, 0.8209, 0.9062, 0.8209, 0.5625, 0.8209, 0.5938, 0.8209, 0.5938, 0.8209, 0.5625, 0.8209, 0.8438, 0.8209, 0.875, 0.8209, 0.875, 0.8209, 0.8438, 0.8209, 0.5, 0.8209, 0.5312, 0.8209, 0.5312, 0.8209, 0.5, 0.8209, 0.7812, 0.8209, 0.8125, 0.8209, 0.8125, 0.8209, 0.7812, 0.8209, 0.4375, 0.8209, 0.4688, 0.8209, 0.4688, 0.8209, 0.4375, 0.8209, 0.4688, 0.8209, 0.5, 0.8209, 0.5, 0.8209, 0.4688, 0.8209, 0.375, 0.8209, 0.4062, 0.8209, 0.4062, 0.8209, 0.375, 0.8209, 0.4062, 0.8209, 0.4375, 0.8209, 0.4375, 0.8209, 0.4062, 0.8209, 0.3125, 0.8209, 0.3438, 0.8209, 0.3438, 0.8209, 0.3125, 0.8209, 0.25, 0.8209, 0.2812, 0.8209, 0.2812, 0.8209, 0.25, 0.8209, 0.1875, 0.8209, 0.2188, 0.8209, 0.2188, 0.8209, 0.1875, 0.8209, 0.7188, 0.8209, 0.75, 0.8209, 0.7812, 0.8209, 0.8125, 0.8209, 0.8438, 0.8209, 0.875, 0.8209, 0.9062, 0.8209, 0.9375, 0.8209, 0.9687, 0.8209, 1.0, 0.8209, 0.03125, 0.8209, 0.0625, 0.8209, 0.09375, 0.8209, 0.125, 0.8209, 0.1562, 0.8209, 0.1875, 0.8209, 0.2188, 0.8209, 0.25, 0.8209, 0.2812, 0.8209, 0.3125, 0.8209, 0.3438, 0.8209, 0.375, 0.8209, 0.4062, 0.8209, 0.4375, 0.8209, 0.4688, 0.8209, 0.5, 0.8209, 0.5312, 0.8209, 0.5625, 0.8209, 0.5938, 0.8209, 0.625, 0.8209, 0.6562, 0.8209, 0.6875, 0.8209, 0.625, 0.8209, 0.5938, 0.8209, 0.5938, 0.8209, 0.625, 0.8209, 0.8125, 0.8209, 0.7812, 0.8209, 0.7812, 0.8209, 0.8125, 0.8209, 0.25, 0.8209, 0.2812, 0.8209, 0.2812, 0.8209, 0.25, 0.8209, 0.6562, 0.8209, 0.625, 0.8209, 0.625, 0.8209, 0.6562, 0.8209, 0.8438, 0.8209, 0.8125, 0.8209, 0.8125, 0.8209, 0.8438, 0.8209, 0.2812, 0.8209, 0.3125, 0.8209, 0.3125, 0.8209, 0.2812, 0.8209, 0.6875, 0.8209, 0.6562, 0.8209, 0.6562, 0.8209, 0.6875, 0.8209, 0.875, 0.8209, 0.8438, 0.8209, 0.8438, 0.8209, 0.875, 0.8209, 0.3125, 0.8209, 0.3438, 0.8209, 0.3438, 0.8209, 0.3125, 0.8209, 0.7188, 0.8209, 0.6875, 0.8209, 0.6875, 0.8209, 0.7188, 0.8209, 0.9062, 0.8209, 0.875, 0.8209, 0.875, 0.8209, 0.9062, 0.8209, 0.3438, 0.8209, 0.375, 0.8209, 0.375, 0.8209, 0.3438, 0.8209, 0.9375, 0.8209, 0.9062, 0.8209, 0.9062, 0.8209, 0.9375, 0.8209, 0.375, 0.8209, 0.4062, 0.8209, 0.4062, 0.8209, 0.375, 0.8209, 0.9687, 0.8209, 0.9375, 0.8209, 0.9375, 0.8209, 0.9687, 0.8209, 0.4062, 0.8209, 0.4375, 0.8209, 0.4375, 0.8209, 0.4062, 0.8209, 1.0, 0.8209, 0.9687, 0.8209, 0.9687, 0.8209, 1.0, 0.8209, 0.4375, 0.8209, 0.4688, 0.8209, 0.4688, 0.8209, 0.4375, 0.8209, 0.03125, 0.8209, 1.0, 0.8209, 1.0, 0.8209, 0.03125, 0.8209, 0.4688, 0.8209, 0.5, 0.8209, 0.5, 0.8209, 0.4688, 0.8209, 0.0625, 0.8209, 0.03125, 0.8209, 0.03125, 0.8209, 0.0625, 0.8209, 0.5, 0.8209, 0.5312, 0.8209, 0.5312, 0.8209, 0.5, 0.8209, 0.09375, 0.8209, 0.0625, 0.8209, 0.0625, 0.8209, 0.09375, 0.8209, 0.5312, 0.8209, 0.5625, 0.8209, 0.5625, 0.8209, 0.5312, 0.8209, 0.7188, 0.8209, 0.75, 0.8209, 0.75, 0.8209, 0.7188, 0.8209, 0.125, 0.8209, 0.09375, 0.8209, 0.09375, 0.8209, 0.125, 0.8209, 0.5625, 0.8209, 0.5938, 0.8209, 0.5938, 0.8209, 0.5625, 0.8209, 0.75, 0.8209, 0.7812, 0.8209, 0.7812, 0.8209, 0.75, 0.8209, 0.1562, 0.8209, 0.125, 0.8209, 0.125, 0.8209, 0.1562, 0.8209, 0.5938, 0.8209, 0.625, 0.8209, 0.625, 0.8209, 0.5938, 0.8209, 0.7812, 0.8209, 0.8125, 0.8209, 0.8125, 0.8209, 0.7812, 0.8209, 0.2812, 0.8209, 0.3125, 0.8209, 0.3125, 0.8209, 0.2812, 0.8209, 0.6875, 0.8209, 0.7188, 0.8209, 0.7188, 0.8209, 0.6875, 0.8209, 0.8438, 0.8209, 0.875, 0.8209, 0.875, 0.8209, 0.8438, 0.8209, 0.25, 0.8209, 0.2812, 0.8209, 0.2812, 0.8209, 0.25, 0.8209, 0.6562, 0.8209, 0.6875, 0.8209, 0.6875, 0.8209, 0.6562, 0.8209, 0.8125, 0.8209, 0.8438, 0.8209, 0.8438, 0.8209, 0.8125, 0.8209, 0.2188, 0.8209, 0.25, 0.8209, 0.25, 0.8209, 0.2188, 0.8209, 0.625, 0.8209, 0.6562, 0.8209, 0.6562, 0.8209, 0.625, 0.8209, 0.7812, 0.8209, 0.8125, 0.8209, 0.8125, 0.8209, 0.7812, 0.8209, 0.1875, 0.8209, 0.2188, 0.8209, 0.2188, 0.8209, 0.1875, 0.8209, 0.5938, 0.8209, 0.625, 0.8209, 0.625, 0.8209, 0.5938, 0.8209, 0.75, 0.8209, 0.7812, 0.8209, 0.7812, 0.8209, 0.75, 0.8209, 0.1562, 0.8209, 0.1875, 0.8209, 0.1875, 0.8209, 0.1562, 0.8209, 0.5625, 0.8209, 0.5938, 0.8209, 0.5938, 0.8209, 0.5625, 0.8209, 0.7188, 0.8209, 0.75, 0.8209, 0.75, 0.8209, 0.7188, 0.8209, 0.125, 0.8209, 0.1562, 0.8209, 0.1562, 0.8209, 0.125, 0.8209, 0.5312, 0.8209, 0.5625, 0.8209, 0.5625, 0.8209, 0.5312, 0.8209, 0.09375, 0.8209, 0.125, 0.8209, 0.125, 0.8209, 0.09375, 0.8209, 0.5, 0.8209, 0.5312, 0.8209, 0.5312, 0.8209, 0.5, 0.8209, 0.0625, 0.8209, 0.09375, 0.8209, 0.09375, 0.8209, 0.0625, 0.8209, 0.4688, 0.8209, 0.5, 0.8209, 0.5, 0.8209, 0.4688, 0.8209, 0.03125, 0.8209, 0.0625, 0.8209, 0.0625, 0.8209, 0.03125, 0.8209, 0.4375, 0.8209, 0.4688, 0.8209, 0.4688, 0.8209, 0.4375, 0.8209, 0.0, 0.8209, 0.03125, 0.8209, 0.03125, 0.8209, 0.0, 0.8209, 0.4062, 0.8209, 0.4375, 0.8209, 0.4375, 0.8209, 0.4062, 0.8209, 0.9687, 0.8209, 1.0, 0.8209, 1.0, 0.8209, 0.9687, 0.8209, 0.375, 0.8209, 0.4062, 0.8209, 0.4062, 0.8209, 0.375, 0.8209, 0.9375, 0.8209, 0.9687, 0.8209, 0.9687, 0.8209, 0.9375, 0.8209, 0.3438, 0.8209, 0.375, 0.8209, 0.375, 0.8209, 0.3438, 0.8209, 0.9062, 0.8209, 0.9375, 0.8209, 0.9375, 0.8209, 0.9062, 0.8209, 0.3125, 0.8209, 0.3438, 0.8209, 0.3438, 0.8209, 0.3125, 0.8209, 0.875, 0.8209, 0.9062, 0.8209, 0.9062, 0.8209, 0.875, 0.8209, 0.7812, 0.8209, 0.75, 0.8209, 0.75, 0.8209, 0.7812, 0.8209, 0.5938, 0.8209, 0.5625, 0.8209, 0.5625, 0.8209, 0.5938, 0.8209, 0.1875, 0.8209, 0.2188, 0.8209, 0.2188, 0.8209, 0.1875, 0.8209, 0.75, 0.8209, 0.7188, 0.8209, 0.7188, 0.8209, 0.75, 0.8209, 0.5625, 0.8209, 0.5312, 0.8209, 0.5312, 0.8209, 0.5625, 0.8209, 0.1562, 0.8209, 0.1875, 0.8209, 0.1875, 0.8209, 0.1562, 0.8209, 0.5312, 0.8209, 0.5, 0.8209, 0.5, 0.8209, 0.5312, 0.8209, 0.125, 0.8209, 0.1562, 0.8209, 0.1562, 0.8209, 0.125, 0.8209, 0.5, 0.8209, 0.4688, 0.8209, 0.4688, 0.8209, 0.5, 0.8209, 0.09375, 0.8209, 0.125, 0.8209, 0.125, 0.8209, 0.09375, 0.8209, 0.4688, 0.8209, 0.4375, 0.8209, 0.4375, 0.8209, 0.4688, 0.8209, 0.0625, 0.8209, 0.09375, 0.8209, 0.09375, 0.8209, 0.0625, 0.8209, 0.4375, 0.8209, 0.4062, 0.8209, 0.4062, 0.8209, 0.4375, 0.8209, 0.03125, 0.8209, 0.0625, 0.8209, 0.0625, 0.8209, 0.03125, 0.8209, 0.4062, 0.8209, 0.375, 0.8209, 0.375, 0.8209, 0.4062, 0.8209, 0.0, 0.8209, 0.03125, 0.8209, 0.03125, 0.8209, 0.0, 0.8209, 0.375, 0.8209, 0.3438, 0.8209, 0.3438, 0.8209, 0.375, 0.8209, 0.9687, 0.8209, 1.0, 0.8209, 1.0, 0.8209, 0.9687, 0.8209, 0.3438, 0.8209, 0.3125, 0.8209, 0.3125, 0.8209, 0.3438, 0.8209, 0.9375, 0.8209, 0.9687, 0.8209, 0.9687, 0.8209, 0.9375, 0.8209, 0.3125, 0.8209, 0.2812, 0.8209, 0.2812, 0.8209, 0.3125, 0.8209, 0.9062, 0.8209, 0.9375, 0.8209, 0.9375, 0.8209, 0.9062, 0.8209, 0.2812, 0.8209, 0.25, 0.8209, 0.25, 0.8209, 0.2812, 0.8209, 0.875, 0.8209, 0.9062, 0.8209, 0.9062, 0.8209, 0.875, 0.8209, 0.6875, 0.8209, 0.7188, 0.8209, 0.7188, 0.8209, 0.6875, 0.8209, 0.25, 0.8209, 0.2188, 0.8209, 0.2188, 0.8209, 0.25, 0.8209, 0.8438, 0.8209, 0.875, 0.8209, 0.875, 0.8209, 0.8438, 0.8209, 0.6562, 0.8209, 0.6875, 0.8209, 0.6875, 0.8209, 0.6562, 0.8209, 0.2188, 0.8209, 0.1875, 0.8209, 0.1875, 0.8209, 0.2188, 0.8209, 0.8125, 0.8209, 0.8438, 0.8209, 0.8438, 0.8209, 0.8125, 0.8209, 0.625, 0.8209, 0.6562, 0.8209, 0.6562, 0.8209, 0.625, 0.8209, 0.1875, 0.8209, 0.1562, 0.8209, 0.1562, 0.8209, 0.1875, 0.8209, 0.75, 0.625, 0.7188, 0.625, 0.7188, 0.6875, 0.75, 0.6875, 0.6875, 0.8125, 0.6562, 0.8125, 0.6562, 0.8323, 0.6875, 0.8323, 0.75, 0.5625, 0.7188, 0.5625, 0.7188, 0.625, 0.75, 0.625, 0.75, 0.5, 0.7188, 0.5, 0.7188, 0.5625, 0.75, 0.5625, 0.75, 0.75, 0.7188, 0.75, 0.7188, 0.8125, 0.75, 0.8125, 0.75, 0.6875, 0.7188, 0.6875, 0.7188, 0.75, 0.75, 0.75, 0.7188, 0.75, 0.6875, 0.75, 0.6875, 0.8125, 0.7188, 0.8125, 0.7188, 0.6875, 0.6875, 0.6875, 0.6875, 0.75, 0.7188, 0.75, 0.7188, 0.625, 0.6875, 0.625, 0.6875, 0.6875, 0.7188, 0.6875, 0.7188, 0.5625, 0.6875, 0.5625, 0.6875, 0.625, 0.7188, 0.625, 0.7188, 0.5, 0.6875, 0.5, 0.6875, 0.5625, 0.7188, 0.5625, 0.6875, 0.5, 0.6562, 0.5, 0.6562, 0.5625, 0.6875, 0.5625, 0.6875, 0.75, 0.6562, 0.75, 0.6562, 0.8125, 0.6875, 0.8125, 0.6875, 0.6875, 0.6562, 0.6875, 0.6562, 0.75, 0.6875, 0.75, 0.6875, 0.625, 0.6562, 0.625, 0.6562, 0.6875, 0.6875, 0.6875, 0.6562, 0.8125, 0.625, 0.8125, 0.625, 0.8323, 0.6562, 0.8323, 0.6875, 0.5625, 0.6562, 0.5625, 0.6562, 0.625, 0.6875, 0.625, 0.6562, 0.6875, 0.625, 0.6875, 0.625, 0.75, 0.6562, 0.75, 0.6562, 0.625, 0.625, 0.625, 0.625, 0.6875, 0.6562, 0.6875, 0.625, 0.8125, 0.5938, 0.8125, 0.5938, 0.8323, 0.625, 0.8323, 0.6562, 0.5625, 0.625, 0.5625, 0.625, 0.625, 0.6562, 0.625, 0.6562, 0.5, 0.625, 0.5, 0.625, 0.5625, 0.6562, 0.5625, 0.6562, 0.75, 0.625, 0.75, 0.625, 0.8125, 0.6562, 0.8125, 0.625, 0.75, 0.5938, 0.75, 0.5938, 0.8125, 0.625, 0.8125, 0.625, 0.6875, 0.5938, 0.6875, 0.5938, 0.75, 0.625, 0.75, 0.625, 0.625, 0.5938, 0.625, 0.5938, 0.6875, 0.625, 0.6875, 0.5938, 0.8125, 0.5625, 0.8125, 0.5625, 0.8323, 0.5938, 0.8323, 0.625, 0.5625, 0.5938, 0.5625, 0.5938, 0.625, 0.625, 0.625, 0.625, 0.5, 0.5938, 0.5, 0.5938, 0.5625, 0.625, 0.5625, 0.5938, 0.625, 0.5625, 0.625, 0.5625, 0.6875, 0.5938, 0.6875, 0.5625, 0.8125, 0.5312, 0.8125, 0.5312, 0.8323, 0.5625, 0.8323, 0.5938, 0.5625, 0.5625, 0.5625, 0.5625, 0.625, 0.5938, 0.625, 0.5938, 0.5, 0.5625, 0.5, 0.5625, 0.5625, 0.5938, 0.5625, 0.5938, 0.75, 0.5625, 0.75, 0.5625, 0.8125, 0.5938, 0.8125, 0.5938, 0.6875, 0.5625, 0.6875, 0.5625, 0.75, 0.5938, 0.75, 0.5625, 0.75, 0.5312, 0.75, 0.5312, 0.8125, 0.5625, 0.8125, 0.5625, 0.6875, 0.5312, 0.6875, 0.5312, 0.75, 0.5625, 0.75, 0.5625, 0.625, 0.5312, 0.625, 0.5312, 0.6875, 0.5625, 0.6875, 0.5312, 0.8125, 0.5, 0.8125, 0.5, 0.8323, 0.5312, 0.8323, 0.5625, 0.5625, 0.5312, 0.5625, 0.5312, 0.625, 0.5625, 0.625, 0.5625, 0.5, 0.5312, 0.5, 0.5312, 0.5625, 0.5625, 0.5625, 0.5312, 0.625, 0.5, 0.625, 0.5, 0.6875, 0.5312, 0.6875, 0.5, 0.8125, 0.4688, 0.8125, 0.4688, 0.8323, 0.5, 0.8323, 0.5312, 0.5625, 0.5, 0.5625, 0.5, 0.625, 0.5312, 0.625, 0.5312, 0.5, 0.5, 0.5, 0.5, 0.5625, 0.5312, 0.5625, 0.5312, 0.75, 0.5, 0.75, 0.5, 0.8125, 0.5312, 0.8125, 0.5312, 0.6875, 0.5, 0.6875, 0.5, 0.75, 0.5312, 0.75, 0.5, 0.75, 0.4688, 0.75, 0.4688, 0.8125, 0.5, 0.8125, 0.5, 0.6875, 0.4687, 0.6875, 0.4688, 0.75, 0.5, 0.75, 0.5, 0.625, 0.4688, 0.625, 0.4687, 0.6875, 0.5, 0.6875, 0.4688, 0.8125, 0.4375, 0.8125, 0.4375, 0.8323, 0.4688, 0.8323, 0.5, 0.5625, 0.4688, 0.5625, 0.4688, 0.625, 0.5, 0.625, 0.5, 0.5, 0.4687, 0.5, 0.4688, 0.5625, 0.5, 0.5625, 0.4375, 0.8125, 0.4062, 0.8125, 0.4062, 0.8323, 0.4375, 0.8323, 0.4688, 0.5625, 0.4375, 0.5625, 0.4375, 0.625, 0.4688, 0.625, 0.4687, 0.5, 0.4375, 0.5, 0.4375, 0.5625, 0.4688, 0.5625, 0.4688, 0.75, 0.4375, 0.75, 0.4375, 0.8125, 0.4688, 0.8125, 0.4687, 0.6875, 0.4375, 0.6875, 0.4375, 0.75, 0.4688, 0.75, 0.4688, 0.625, 0.4375, 0.625, 0.4375, 0.6875, 0.4687, 0.6875, 0.4375, 0.75, 0.4062, 0.75, 0.4062, 0.8125, 0.4375, 0.8125, 0.4375, 0.6875, 0.4062, 0.6875, 0.4062, 0.75, 0.4375, 0.75, 0.4375, 0.625, 0.4062, 0.625, 0.4062, 0.6875, 0.4375, 0.6875, 0.4062, 0.8125, 0.375, 0.8125, 0.375, 0.8323, 0.4062, 0.8323, 0.4375, 0.5625, 0.4062, 0.5625, 0.4062, 0.625, 0.4375, 0.625, 0.4375, 0.5, 0.4062, 0.5, 0.4062, 0.5625, 0.4375, 0.5625, 0.4062, 0.5625, 0.375, 0.5625, 0.375, 0.625, 0.4062, 0.625, 0.4062, 0.5, 0.375, 0.5, 0.375, 0.5625, 0.4062, 0.5625, 0.4062, 0.75, 0.375, 0.75, 0.375, 0.8125, 0.4062, 0.8125, 0.4062, 0.6875, 0.375, 0.6875, 0.375, 0.75, 0.4062, 0.75, 0.4062, 0.625, 0.375, 0.625, 0.375, 0.6875, 0.4062, 0.6875, 0.375, 0.8125, 0.3438, 0.8125, 0.3438, 0.8323, 0.375, 0.8323, 0.375, 0.75, 0.3438, 0.75, 0.3438, 0.8125, 0.375, 0.8125, 0.375, 0.6875, 0.3438, 0.6875, 0.3438, 0.75, 0.375, 0.75, 0.375, 0.625, 0.3438, 0.625, 0.3438, 0.6875, 0.375, 0.6875, 0.3438, 0.8125, 0.3125, 0.8125, 0.3125, 0.8323, 0.3438, 0.8323, 0.375, 0.5625, 0.3438, 0.5625, 0.3438, 0.625, 0.375, 0.625, 0.375, 0.5, 0.3437, 0.5, 0.3438, 0.5625, 0.375, 0.5625, 0.3437, 0.5, 0.3125, 0.5, 0.3125, 0.5625, 0.3438, 0.5625, 0.3438, 0.75, 0.3125, 0.75, 0.3125, 0.8125, 0.3438, 0.8125, 0.3438, 0.6875, 0.3125, 0.6875, 0.3125, 0.75, 0.3438, 0.75, 0.3438, 0.625, 0.3125, 0.625, 0.3125, 0.6875, 0.3438, 0.6875, 0.3125, 0.8125, 0.2812, 0.8125, 0.2812, 0.8323, 0.3125, 0.8323, 0.3438, 0.5625, 0.3125, 0.5625, 0.3125, 0.625, 0.3438, 0.625, 0.3125, 0.6875, 0.2812, 0.6875, 0.2812, 0.75, 0.3125, 0.75, 0.3125, 0.625, 0.2812, 0.625, 0.2812, 0.6875, 0.3125, 0.6875, 0.2812, 0.8125, 0.25, 0.8125, 0.25, 0.8323, 0.2812, 0.8323, 0.3125, 0.5625, 0.2812, 0.5625, 0.2812, 0.625, 0.3125, 0.625, 0.3125, 0.5, 0.2812, 0.5, 0.2812, 0.5625, 0.3125, 0.5625, 0.3125, 0.75, 0.2812, 0.75, 0.2812, 0.8125, 0.3125, 0.8125, 0.2812, 0.75, 0.25, 0.75, 0.25, 0.8125, 0.2812, 0.8125, 0.2812, 0.6875, 0.25, 0.6875, 0.25, 0.75, 0.2812, 0.75, 0.2812, 0.625, 0.25, 0.625, 0.25, 0.6875, 0.2812, 0.6875, 0.25, 0.8125, 0.2188, 0.8125, 0.2188, 0.8323, 0.25, 0.8323, 0.2812, 0.5625, 0.25, 0.5625, 0.25, 0.625, 0.2812, 0.625, 0.2812, 0.5, 0.25, 0.5, 0.25, 0.5625, 0.2812, 0.5625, 0.25, 0.6875, 0.2188, 0.6875, 0.2188, 0.75, 0.25, 0.75, 0.25, 0.625, 0.2188, 0.625, 0.2188, 0.6875, 0.25, 0.6875, 0.2188, 0.8125, 0.1875, 0.8125, 0.1875, 0.8323, 0.2188, 0.8323, 0.25, 0.5625, 0.2188, 0.5625, 0.2188, 0.625, 0.25, 0.625, 0.25, 0.5, 0.2187, 0.5, 0.2188, 0.5625, 0.25, 0.5625, 0.25, 0.75, 0.2188, 0.75, 0.2188, 0.8125, 0.25, 0.8125, 0.2188, 0.75, 0.1875, 0.75, 0.1875, 0.8125, 0.2188, 0.8125, 0.2188, 0.6875, 0.1875, 0.6875, 0.1875, 0.75, 0.2188, 0.75, 0.2188, 0.625, 0.1875, 0.625, 0.1875, 0.6875, 0.2188, 0.6875, 0.1875, 0.8125, 0.1562, 0.8125, 0.1562, 0.8323, 0.1875, 0.8323, 0.2188, 0.5625, 0.1875, 0.5625, 0.1875, 0.625, 0.2188, 0.625, 0.2187, 0.5, 0.1875, 0.5, 0.1875, 0.5625, 0.2188, 0.5625, 0.1875, 0.625, 0.1563, 0.625, 0.1562, 0.6875, 0.1875, 0.6875, 0.1562, 0.8125, 0.125, 0.8125, 0.125, 0.8323, 0.1562, 0.8323, 0.1875, 0.5625, 0.1562, 0.5625, 0.1563, 0.625, 0.1875, 0.625, 0.1875, 0.5, 0.1562, 0.5, 0.1562, 0.5625, 0.1875, 0.5625, 0.1875, 0.75, 0.1562, 0.75, 0.1562, 0.8125, 0.1875, 0.8125, 0.1875, 0.6875, 0.1562, 0.6875, 0.1562, 0.75, 0.1875, 0.75, 0.1562, 0.75, 0.125, 0.75, 0.125, 0.8125, 0.1562, 0.8125, 0.1562, 0.6875, 0.125, 0.6875, 0.125, 0.75, 0.1562, 0.75, 0.1563, 0.625, 0.125, 0.625, 0.125, 0.6875, 0.1562, 0.6875, 0.125, 0.8125, 0.09375, 0.8125, 0.09375, 0.8323, 0.125, 0.8323, 0.1562, 0.5625, 0.125, 0.5625, 0.125, 0.625, 0.1563, 0.625, 0.1562, 0.5, 0.125, 0.5, 0.125, 0.5625, 0.1562, 0.5625, 0.125, 0.625, 0.09375, 0.625, 0.09375, 0.6875, 0.125, 0.6875, 0.09375, 0.8125, 0.0625, 0.8125, 0.0625, 0.8323, 0.09375, 0.8323, 0.125, 0.5625, 0.09375, 0.5625, 0.09375, 0.625, 0.125, 0.625, 0.125, 0.5, 0.09375, 0.5, 0.09375, 0.5625, 0.125, 0.5625, 0.125, 0.75, 0.09375, 0.75, 0.09375, 0.8125, 0.125, 0.8125, 0.125, 0.6875, 0.09375, 0.6875, 0.09375, 0.75, 0.125, 0.75, 0.09375, 0.75, 0.0625, 0.75, 0.0625, 0.8125, 0.09375, 0.8125, 0.09375, 0.6875, 0.0625, 0.6875, 0.0625, 0.75, 0.09375, 0.75, 0.09375, 0.625, 0.0625, 0.625, 0.0625, 0.6875, 0.09375, 0.6875, 0.0625, 0.8125, 0.03125, 0.8125, 0.03125, 0.8323, 0.0625, 0.8323, 0.09375, 0.5625, 0.0625, 0.5625, 0.0625, 0.625, 0.09375, 0.625, 0.09375, 0.5, 0.0625, 0.5, 0.0625, 0.5625, 0.09375, 0.5625, 0.03125, 0.8125, 0.0, 0.8125, 0.0, 0.8323, 0.03125, 0.8323, 0.0625, 0.5625, 0.03125, 0.5625, 0.03125, 0.625, 0.0625, 0.625, 0.0625, 0.5, 0.03125, 0.5, 0.03125, 0.5625, 0.0625, 0.5625, 0.0625, 0.75, 0.03125, 0.75, 0.03125, 0.8125, 0.0625, 0.8125, 0.0625, 0.6875, 0.03125, 0.6875, 0.03125, 0.75, 0.0625, 0.75, 0.0625, 0.625, 0.03125, 0.625, 0.03125, 0.6875, 0.0625, 0.6875, 0.03125, 0.75, 0.0, 0.75, 0.0, 0.8125, 0.03125, 0.8125, 0.03125, 0.6875, 0.0, 0.6875, 0.0, 0.75, 0.03125, 0.75, 0.03125, 0.625, 0.0, 0.625, 0.0, 0.6875, 0.03125, 0.6875, 1.0, 0.8125, 0.9687, 0.8125, 0.9687, 0.8323, 1.0, 0.8323, 0.03125, 0.5625, 0.0, 0.5625, 0.0, 0.625, 0.03125, 0.625, 0.03125, 0.5, 0.0, 0.5, 0.0, 0.5625, 0.03125, 0.5625, 0.75, 0.8125, 0.7188, 0.8125, 0.7188, 0.8323, 0.75, 0.8323, 1.0, 0.5, 0.9687, 0.5, 0.9687, 0.5625, 1.0, 0.5625, 1.0, 0.75, 0.9688, 0.75, 0.9687, 0.8125, 1.0, 0.8125, 1.0, 0.6875, 0.9687, 0.6875, 0.9688, 0.75, 1.0, 0.75, 1.0, 0.625, 0.9688, 0.625, 0.9687, 0.6875, 1.0, 0.6875, 0.9687, 0.8125, 0.9375, 0.8125, 0.9375, 0.8323, 0.9687, 0.8323, 1.0, 0.5625, 0.9687, 0.5625, 0.9688, 0.625, 1.0, 0.625, 0.9688, 0.75, 0.9375, 0.75, 0.9375, 0.8125, 0.9687, 0.8125, 0.9687, 0.6875, 0.9375, 0.6875, 0.9375, 0.75, 0.9688, 0.75, 0.9688, 0.625, 0.9375, 0.625, 0.9375, 0.6875, 0.9687, 0.6875, 0.9375, 0.8125, 0.9062, 0.8125, 0.9062, 0.8323, 0.9375, 0.8323, 0.9687, 0.5625, 0.9375, 0.5625, 0.9375, 0.625, 0.9688, 0.625, 0.9687, 0.5, 0.9375, 0.5, 0.9375, 0.5625, 0.9687, 0.5625, 0.9375, 0.5, 0.9062, 0.5, 0.9062, 0.5625, 0.9375, 0.5625, 0.9375, 0.75, 0.9062, 0.75, 0.9062, 0.8125, 0.9375, 0.8125, 0.9375, 0.6875, 0.9062, 0.6875, 0.9062, 0.75, 0.9375, 0.75, 0.9375, 0.625, 0.9062, 0.625, 0.9062, 0.6875, 0.9375, 0.6875, 0.9062, 0.8125, 0.875, 0.8125, 0.875, 0.8323, 0.9062, 0.8323, 0.9375, 0.5625, 0.9062, 0.5625, 0.9062, 0.625, 0.9375, 0.625, 0.9062, 0.6875, 0.875, 0.6875, 0.875, 0.75, 0.9062, 0.75, 0.9062, 0.625, 0.875, 0.625, 0.875, 0.6875, 0.9062, 0.6875, 0.875, 0.8125, 0.8437, 0.8125, 0.8438, 0.8323, 0.875, 0.8323, 0.9062, 0.5625, 0.875, 0.5625, 0.875, 0.625, 0.9062, 0.625, 0.9062, 0.5, 0.875, 0.5, 0.875, 0.5625, 0.9062, 0.5625, 0.9062, 0.75, 0.875, 0.75, 0.875, 0.8125, 0.9062, 0.8125, 0.875, 0.75, 0.8438, 0.75, 0.8437, 0.8125, 0.875, 0.8125, 0.875, 0.6875, 0.8437, 0.6875, 0.8438, 0.75, 0.875, 0.75, 0.875, 0.625, 0.8438, 0.625, 0.8437, 0.6875, 0.875, 0.6875, 0.8437, 0.8125, 0.8125, 0.8125, 0.8125, 0.8323, 0.8438, 0.8323, 0.875, 0.5625, 0.8437, 0.5625, 0.8438, 0.625, 0.875, 0.625, 0.875, 0.5, 0.8437, 0.5, 0.8437, 0.5625, 0.875, 0.5625, 0.8437, 0.6875, 0.8125, 0.6875, 0.8125, 0.75, 0.8438, 0.75, 0.8438, 0.625, 0.8125, 0.625, 0.8125, 0.6875, 0.8437, 0.6875, 0.8125, 0.8125, 0.7812, 0.8125, 0.7812, 0.8323, 0.8125, 0.8323, 0.8437, 0.5625, 0.8125, 0.5625, 0.8125, 0.625, 0.8438, 0.625, 0.8437, 0.5, 0.8125, 0.5, 0.8125, 0.5625, 0.8437, 0.5625, 0.8438, 0.75, 0.8125, 0.75, 0.8125, 0.8125, 0.8437, 0.8125, 0.8125, 0.75, 0.7812, 0.75, 0.7812, 0.8125, 0.8125, 0.8125, 0.8125, 0.6875, 0.7812, 0.6875, 0.7812, 0.75, 0.8125, 0.75, 0.8125, 0.625, 0.7812, 0.625, 0.7812, 0.6875, 0.8125, 0.6875, 0.7812, 0.8125, 0.75, 0.8125, 0.75, 0.8323, 0.7812, 0.8323, 0.8125, 0.5625, 0.7812, 0.5625, 0.7812, 0.625, 0.8125, 0.625, 0.8125, 0.5, 0.7812, 0.5, 0.7812, 0.5625, 0.8125, 0.5625, 0.7812, 0.625, 0.75, 0.625, 0.75, 0.6875, 0.7812, 0.6875, 0.7812, 0.5625, 0.75, 0.5625, 0.75, 0.625, 0.7812, 0.625, 0.7812, 0.5, 0.75, 0.5, 0.75, 0.5625, 0.7812, 0.5625, 0.7812, 0.75, 0.75, 0.75, 0.75, 0.8125, 0.7812, 0.8125, 0.7812, 0.6875, 0.75, 0.6875, 0.75, 0.75, 0.7812, 0.75, 0.6875, 0.8323, 0.6875, 0.851, 0.7188, 0.851, 0.7188, 0.8323, 0.6562, 0.8323, 0.6562, 0.851, 0.6875, 0.851, 0.6875, 0.8323, 0.625, 0.8323, 0.625, 0.851, 0.6562, 0.851, 0.6562, 0.8323, 0.5938, 0.8323, 0.5938, 0.851, 0.625, 0.851, 0.625, 0.8323, 0.5625, 0.8323, 0.5625, 0.851, 0.5938, 0.851, 0.5938, 0.8323, 0.5312, 0.8323, 0.5312, 0.851, 0.5625, 0.851, 0.5625, 0.8323, 0.5, 0.8323, 0.5, 0.851, 0.5312, 0.851, 0.5312, 0.8323, 0.5, 0.851, 0.5, 0.8323, 0.4688, 0.8323, 0.4688, 0.851, 0.4375, 0.8323, 0.4375, 0.851, 0.4688, 0.851, 0.4688, 0.8323, 0.4375, 0.851, 0.4375, 0.8323, 0.4062, 0.8323, 0.4062, 0.851, 0.375, 0.8323, 0.375, 0.851, 0.4062, 0.851, 0.4062, 0.8323, 0.3438, 0.8323, 0.3438, 0.851, 0.375, 0.851, 0.375, 0.8323, 0.3125, 0.8323, 0.3125, 0.851, 0.3438, 0.851, 0.3438, 0.8323, 0.2812, 0.8323, 0.2812, 0.851, 0.3125, 0.851, 0.3125, 0.8323, 0.25, 0.8323, 0.25, 0.851, 0.2812, 0.851, 0.2812, 0.8323, 0.2188, 0.8323, 0.2187, 0.851, 0.25, 0.851, 0.25, 0.8323, 0.1875, 0.8323, 0.1875, 0.851, 0.2187, 0.851, 0.2188, 0.8323, 0.7188, 0.8209, 0.7188, 0.851, 0.6875, 0.851, 0.6875, 0.8209, 0.75, 0.8209, 0.75, 0.851, 0.7188, 0.851, 0.7188, 0.8209, 0.1562, 0.8323, 0.1562, 0.851, 0.1875, 0.851, 0.1875, 0.8323, 0.7812, 0.8209, 0.7813, 0.851, 0.75, 0.851, 0.75, 0.8209, 0.8125, 0.8209, 0.8125, 0.851, 0.7813, 0.851, 0.7812, 0.8209, 0.125, 0.8323, 0.125, 0.851, 0.1562, 0.851, 0.1562, 0.8323, 0.8438, 0.8209, 0.8438, 0.851, 0.8125, 0.851, 0.8125, 0.8209, 0.875, 0.8209, 0.875, 0.851, 0.8438, 0.851, 0.8438, 0.8209, 0.09375, 0.8323, 0.09375, 0.851, 0.125, 0.851, 0.125, 0.8323, 0.9062, 0.8209, 0.9062, 0.851, 0.875, 0.851, 0.875, 0.8209, 0.9375, 0.8209, 0.9375, 0.851, 0.9062, 0.851, 0.9062, 0.8209, 0.9687, 0.8209, 0.9687, 0.851, 0.9375, 0.851, 0.9375, 0.8209, 1.0, 0.8209, 0.9997, 0.851, 0.9687, 0.851, 0.9687, 0.8209, 0.09375, 0.851, 0.09375, 0.8323, 0.0625, 0.8323, 0.0625, 0.851, 0.03125, 0.8323, 0.03125, 0.851, 0.0625, 0.851, 0.0625, 0.8323, 0.03125, 0.8209, 0.03125, 0.851, 0.0002569, 0.851, 0.0, 0.8209, 0.0625, 0.8209, 0.0625, 0.851, 0.03125, 0.851, 0.03125, 0.8209, 0.0, 0.8323, 0.0002569, 0.851, 0.03125, 0.851, 0.03125, 0.8323, 0.09375, 0.8209, 0.09375, 0.851, 0.0625, 0.851, 0.0625, 0.8209, 0.125, 0.8209, 0.125, 0.851, 0.09375, 0.851, 0.09375, 0.8209, 0.9687, 0.8323, 0.9687, 0.851, 0.9997, 0.851, 1.0, 0.8323, 0.1562, 0.8209, 0.1562, 0.851, 0.125, 0.851, 0.125, 0.8209, 0.1875, 0.8209, 0.1875, 0.851, 0.1562, 0.851, 0.1562, 0.8209, 0.9375, 0.8323, 0.9375, 0.851, 0.9687, 0.851, 0.9687, 0.8323, 0.2188, 0.8209, 0.2187, 0.851, 0.1875, 0.851, 0.1875, 0.8209, 0.25, 0.8209, 0.25, 0.851, 0.2187, 0.851, 0.2188, 0.8209, 0.9062, 0.8323, 0.9062, 0.851, 0.9375, 0.851, 0.9375, 0.8323, 0.2812, 0.8209, 0.2812, 0.851, 0.25, 0.851, 0.25, 0.8209, 0.3125, 0.8209, 0.3125, 0.851, 0.2812, 0.851, 0.2812, 0.8209, 0.875, 0.8323, 0.875, 0.851, 0.9062, 0.851, 0.9062, 0.8323, 0.3438, 0.8209, 0.3438, 0.851, 0.3125, 0.851, 0.3125, 0.8209, 0.375, 0.8209, 0.375, 0.851, 0.3438, 0.851, 0.3438, 0.8209, 0.8438, 0.8323, 0.8438, 0.851, 0.875, 0.851, 0.875, 0.8323, 0.4062, 0.8209, 0.4062, 0.851, 0.375, 0.851, 0.375, 0.8209, 0.4375, 0.8209, 0.4375, 0.851, 0.4062, 0.851, 0.4062, 0.8209, 0.8125, 0.8323, 0.8125, 0.851, 0.8438, 0.851, 0.8438, 0.8323, 0.4688, 0.8209, 0.4688, 0.851, 0.4375, 0.851, 0.4375, 0.8209, 0.5, 0.8209, 0.5, 0.851, 0.4688, 0.851, 0.4688, 0.8209, 0.7812, 0.8323, 0.7813, 0.851, 0.8125, 0.851, 0.8125, 0.8323, 0.5312, 0.8209, 0.5312, 0.851, 0.5, 0.851, 0.5, 0.8209, 0.5625, 0.8209, 0.5625, 0.851, 0.5312, 0.851, 0.5312, 0.8209, 0.75, 0.8323, 0.75, 0.851, 0.7813, 0.851, 0.7812, 0.8323, 0.5938, 0.8209, 0.5938, 0.851, 0.5625, 0.851, 0.5625, 0.8209, 0.625, 0.8209, 0.625, 0.851, 0.5938, 0.851, 0.5938, 0.8209, 0.125, 0.8209, 0.125, 0.8209, 0.1562, 0.8209, 0.1562, 0.8209, 0.7188, 0.8323, 0.7188, 0.851, 0.75, 0.851, 0.75, 0.8323, 0.6562, 0.8209, 0.6562, 0.851, 0.625, 0.851, 0.625, 0.8209, 0.6875, 0.8209, 0.6875, 0.851, 0.6562, 0.851, 0.6562, 0.8209, 0.7188, 0.8125, 0.6875, 0.8125, 0.6875, 0.8323, 0.7188, 0.8323, 0.2188, 0.8209, 0.2188, 0.8209, 0.25, 0.8209, 0.25, 0.8209, 0.0, 0.8209, 0.0, 0.8209, 0.03125, 0.8209, 0.03125, 0.8209, 0.6562, 0.8209, 0.6562, 0.8209, 0.6875, 0.8209, 0.6875, 0.8209, 0.9375, 0.8209, 0.9375, 0.8209, 0.9687, 0.8209, 0.9687, 0.8209, 0.5938, 0.8209, 0.5938, 0.8209, 0.625, 0.8209, 0.625, 0.8209, 0.875, 0.8209, 0.875, 0.8209, 0.9062, 0.8209, 0.9062, 0.8209, 0.5312, 0.8209, 0.5312, 0.8209, 0.5625, 0.8209, 0.5625, 0.8209, 0.8125, 0.8209, 0.8125, 0.8209, 0.8438, 0.8209, 0.8438, 0.8209, 0.75, 0.8209, 0.75, 0.8209, 0.7812, 0.8209, 0.7812, 0.8209, 0.3438, 0.8209, 0.3438, 0.8209, 0.375, 0.8209, 0.375, 0.8209, 0.2812, 0.8209, 0.2812, 0.8209, 0.3125, 0.8209, 0.3125, 0.8209, 0.2188, 0.8209, 0.2188, 0.8209, 0.25, 0.8209, 0.25, 0.8209, 0.1562, 0.8209, 0.1562, 0.8209, 0.1875, 0.8209, 0.1875, 0.8209, 0.09375, 0.8209, 0.09375, 0.8209, 0.125, 0.8209, 0.125, 0.8209, 0.7188, 0.8209, 0.7188, 0.8209, 0.75, 0.8209, 0.75, 0.8209, 0.03125, 0.8209, 0.03125, 0.8209, 0.0625, 0.8209, 0.0625, 0.8209, 0.0625, 0.8209, 0.0625, 0.8209, 0.09375, 0.8209, 0.09375, 0.8209, 0.6875, 0.8209, 0.6875, 0.8209, 0.7188, 0.8209, 0.7188, 0.8209, 0.9687, 0.8209, 0.9687, 0.8209, 1.0, 0.8209, 1.0, 0.8209, 0.625, 0.8209, 0.625, 0.8209, 0.6562, 0.8209, 0.6562, 0.8209, 0.9062, 0.8209, 0.9062, 0.8209, 0.9375, 0.8209, 0.9375, 0.8209, 0.5625, 0.8209, 0.5625, 0.8209, 0.5938, 0.8209, 0.5938, 0.8209, 0.8438, 0.8209, 0.8438, 0.8209, 0.875, 0.8209, 0.875, 0.8209, 0.5, 0.8209, 0.5, 0.8209, 0.5312, 0.8209, 0.5312, 0.8209, 0.7812, 0.8209, 0.7812, 0.8209, 0.8125, 0.8209, 0.8125, 0.8209, 0.4375, 0.8209, 0.4375, 0.8209, 0.4688, 0.8209, 0.4688, 0.8209, 0.4688, 0.8209, 0.4688, 0.8209, 0.5, 0.8209, 0.5, 0.8209, 0.375, 0.8209, 0.375, 0.8209, 0.4062, 0.8209, 0.4062, 0.8209, 0.4062, 0.8209, 0.4062, 0.8209, 0.4375, 0.8209, 0.4375, 0.8209, 0.3125, 0.8209, 0.3125, 0.8209, 0.3438, 0.8209, 0.3438, 0.8209, 0.25, 0.8209, 0.25, 0.8209, 0.2812, 0.8209, 0.2812, 0.8209, 0.1875, 0.8209, 0.1875, 0.8209, 0.2188, 0.8209, 0.2188, 0.8209, 0.7188, 0.8209, 0.6875, 0.8209, 0.6562, 0.8209, 0.625, 0.8209, 0.5938, 0.8209, 0.5625, 0.8209, 0.5312, 0.8209, 0.5, 0.8209, 0.4688, 0.8209, 0.4375, 0.8209, 0.4062, 0.8209, 0.375, 0.8209, 0.3438, 0.8209, 0.3125, 0.8209, 0.2812, 0.8209, 0.25, 0.8209, 0.2188, 0.8209, 0.1875, 0.8209, 0.1562, 0.8209, 0.125, 0.8209, 0.09375, 0.8209, 0.0625, 0.8209, 0.03125, 0.8209, 1.0, 0.8209, 0.9687, 0.8209, 0.9375, 0.8209, 0.9062, 0.8209, 0.875, 0.8209, 0.8438, 0.8209, 0.8125, 0.8209, 0.7812, 0.8209, 0.75, 0.8209, 0.625, 0.8209, 0.625, 0.8209, 0.5938, 0.8209, 0.5938, 0.8209, 0.8125, 0.8209, 0.8125, 0.8209, 0.7812, 0.8209, 0.7812, 0.8209, 0.25, 0.8209, 0.25, 0.8209, 0.2812, 0.8209, 0.2812, 0.8209, 0.6562, 0.8209, 0.6562, 0.8209, 0.625, 0.8209, 0.625, 0.8209, 0.8438, 0.8209, 0.8438, 0.8209, 0.8125, 0.8209, 0.8125, 0.8209, 0.2812, 0.8209, 0.2812, 0.8209, 0.3125, 0.8209, 0.3125, 0.8209, 0.6875, 0.8209, 0.6875, 0.8209, 0.6562, 0.8209, 0.6562, 0.8209, 0.875, 0.8209, 0.875, 0.8209, 0.8438, 0.8209, 0.8438, 0.8209, 0.3125, 0.8209, 0.3125, 0.8209, 0.3438, 0.8209, 0.3438, 0.8209, 0.7188, 0.8209, 0.7188, 0.8209, 0.6875, 0.8209, 0.6875, 0.8209, 0.9062, 0.8209, 0.9062, 0.8209, 0.875, 0.8209, 0.875, 0.8209, 0.3438, 0.8209, 0.3438, 0.8209, 0.375, 0.8209, 0.375, 0.8209, 0.9375, 0.8209, 0.9375, 0.8209, 0.9062, 0.8209, 0.9062, 0.8209, 0.375, 0.8209, 0.375, 0.8209, 0.4062, 0.8209, 0.4062, 0.8209, 0.9687, 0.8209, 0.9687, 0.8209, 0.9375, 0.8209, 0.9375, 0.8209, 0.4062, 0.8209, 0.4062, 0.8209, 0.4375, 0.8209, 0.4375, 0.8209, 1.0, 0.8209, 1.0, 0.8209, 0.9687, 0.8209, 0.9687, 0.8209, 0.4375, 0.8209, 0.4375, 0.8209, 0.4688, 0.8209, 0.4688, 0.8209, 0.03125, 0.8209, 0.03125, 0.8209, 1.0, 0.8209, 1.0, 0.8209, 0.4688, 0.8209, 0.4688, 0.8209, 0.5, 0.8209, 0.5, 0.8209, 0.0625, 0.8209, 0.0625, 0.8209, 0.03125, 0.8209, 0.03125, 0.8209, 0.5, 0.8209, 0.5, 0.8209, 0.5312, 0.8209, 0.5312, 0.8209, 0.09375, 0.8209, 0.09375, 0.8209, 0.0625, 0.8209, 0.0625, 0.8209, 0.5312, 0.8209, 0.5312, 0.8209, 0.5625, 0.8209, 0.5625, 0.8209, 0.7188, 0.8209, 0.7188, 0.8209, 0.75, 0.8209, 0.75, 0.8209, 0.125, 0.8209, 0.125, 0.8209, 0.09375, 0.8209, 0.09375, 0.8209, 0.5625, 0.8209, 0.5625, 0.8209, 0.5938, 0.8209, 0.5938, 0.8209, 0.75, 0.8209, 0.75, 0.8209, 0.7812, 0.8209, 0.7812, 0.8209, 0.1562, 0.8209, 0.1562, 0.8209, 0.125, 0.8209, 0.125, 0.8209, 0.5938, 0.8209, 0.5938, 0.8209, 0.625, 0.8209, 0.625, 0.8209, 0.7812, 0.8209, 0.7812, 0.8209, 0.8125, 0.8209, 0.8125, 0.8209, 0.2812, 0.8209, 0.2812, 0.8209, 0.3125, 0.8209, 0.3125, 0.8209, 0.6875, 0.8209, 0.6875, 0.8209, 0.7188, 0.8209, 0.7188, 0.8209, 0.8438, 0.8209, 0.8438, 0.8209, 0.875, 0.8209, 0.875, 0.8209, 0.25, 0.8209, 0.25, 0.8209, 0.2812, 0.8209, 0.2812, 0.8209, 0.6562, 0.8209, 0.6562, 0.8209, 0.6875, 0.8209, 0.6875, 0.8209, 0.8125, 0.8209, 0.8125, 0.8209, 0.8438, 0.8209, 0.8438, 0.8209, 0.2188, 0.8209, 0.2188, 0.8209, 0.25, 0.8209, 0.25, 0.8209, 0.625, 0.8209, 0.625, 0.8209, 0.6562, 0.8209, 0.6562, 0.8209, 0.7812, 0.8209, 0.7812, 0.8209, 0.8125, 0.8209, 0.8125, 0.8209, 0.1875, 0.8209, 0.1875, 0.8209, 0.2188, 0.8209, 0.2188, 0.8209, 0.5938, 0.8209, 0.5938, 0.8209, 0.625, 0.8209, 0.625, 0.8209, 0.75, 0.8209, 0.75, 0.8209, 0.7812, 0.8209, 0.7812, 0.8209, 0.1562, 0.8209, 0.1562, 0.8209, 0.1875, 0.8209, 0.1875, 0.8209, 0.5625, 0.8209, 0.5625, 0.8209, 0.5938, 0.8209, 0.5938, 0.8209, 0.7188, 0.8209, 0.7188, 0.8209, 0.75, 0.8209, 0.75, 0.8209, 0.125, 0.8209, 0.125, 0.8209, 0.1562, 0.8209, 0.1562, 0.8209, 0.5312, 0.8209, 0.5312, 0.8209, 0.5625, 0.8209, 0.5625, 0.8209, 0.09375, 0.8209, 0.09375, 0.8209, 0.125, 0.8209, 0.125, 0.8209, 0.5, 0.8209, 0.5, 0.8209, 0.5312, 0.8209, 0.5312, 0.8209, 0.0625, 0.8209, 0.0625, 0.8209, 0.09375, 0.8209, 0.09375, 0.8209, 0.4688, 0.8209, 0.4688, 0.8209, 0.5, 0.8209, 0.5, 0.8209, 0.03125, 0.8209, 0.03125, 0.8209, 0.0625, 0.8209, 0.0625, 0.8209, 0.4375, 0.8209, 0.4375, 0.8209, 0.4688, 0.8209, 0.4688, 0.8209, 0.0, 0.8209, 0.0, 0.8209, 0.03125, 0.8209, 0.03125, 0.8209, 0.4062, 0.8209, 0.4062, 0.8209, 0.4375, 0.8209, 0.4375, 0.8209, 0.9687, 0.8209, 0.9687, 0.8209, 1.0, 0.8209, 1.0, 0.8209, 0.375, 0.8209, 0.375, 0.8209, 0.4062, 0.8209, 0.4062, 0.8209, 0.9375, 0.8209, 0.9375, 0.8209, 0.9687, 0.8209, 0.9687, 0.8209, 0.3438, 0.8209, 0.3438, 0.8209, 0.375, 0.8209, 0.375, 0.8209, 0.9062, 0.8209, 0.9062, 0.8209, 0.9375, 0.8209, 0.9375, 0.8209, 0.3125, 0.8209, 0.3125, 0.8209, 0.3438, 0.8209, 0.3438, 0.8209, 0.875, 0.8209, 0.875, 0.8209, 0.9062, 0.8209, 0.9062, 0.8209, 0.7812, 0.8209, 0.7812, 0.8209, 0.75, 0.8209, 0.75, 0.8209, 0.5938, 0.8209, 0.5938, 0.8209, 0.5625, 0.8209, 0.5625, 0.8209, 0.1875, 0.8209, 0.1875, 0.8209, 0.2188, 0.8209, 0.2188, 0.8209, 0.75, 0.8209, 0.75, 0.8209, 0.7188, 0.8209, 0.7188, 0.8209, 0.5625, 0.8209, 0.5625, 0.8209, 0.5312, 0.8209, 0.5312, 0.8209, 0.1562, 0.8209, 0.1562, 0.8209, 0.1875, 0.8209, 0.1875, 0.8209, 0.5312, 0.8209, 0.5312, 0.8209, 0.5, 0.8209, 0.5, 0.8209, 0.125, 0.8209, 0.125, 0.8209, 0.1562, 0.8209, 0.1562, 0.8209, 0.5, 0.8209, 0.5, 0.8209, 0.4688, 0.8209, 0.4688, 0.8209, 0.09375, 0.8209, 0.09375, 0.8209, 0.125, 0.8209, 0.125, 0.8209, 0.4688, 0.8209, 0.4688, 0.8209, 0.4375, 0.8209, 0.4375, 0.8209, 0.0625, 0.8209, 0.0625, 0.8209, 0.09375, 0.8209, 0.09375, 0.8209, 0.4375, 0.8209, 0.4375, 0.8209, 0.4062, 0.8209, 0.4062, 0.8209, 0.03125, 0.8209, 0.03125, 0.8209, 0.0625, 0.8209, 0.0625, 0.8209, 0.4062, 0.8209, 0.4062, 0.8209, 0.375, 0.8209, 0.375, 0.8209, 0.0, 0.8209, 0.0, 0.8209, 0.03125, 0.8209, 0.03125, 0.8209, 0.375, 0.8209, 0.375, 0.8209, 0.3438, 0.8209, 0.3438, 0.8209, 0.9687, 0.8209, 0.9687, 0.8209, 1.0, 0.8209, 1.0, 0.8209, 0.3438, 0.8209, 0.3438, 0.8209, 0.3125, 0.8209, 0.3125, 0.8209, 0.9375, 0.8209, 0.9375, 0.8209, 0.9687, 0.8209, 0.9687, 0.8209, 0.3125, 0.8209, 0.3125, 0.8209, 0.2812, 0.8209, 0.2812, 0.8209, 0.9062, 0.8209, 0.9062, 0.8209, 0.9375, 0.8209, 0.9375, 0.8209, 0.2812, 0.8209, 0.2812, 0.8209, 0.25, 0.8209, 0.25, 0.8209, 0.875, 0.8209, 0.875, 0.8209, 0.9062, 0.8209, 0.9062, 0.8209, 0.6875, 0.8209, 0.6875, 0.8209, 0.7188, 0.8209, 0.7188, 0.8209, 0.25, 0.8209, 0.25, 0.8209, 0.2188, 0.8209, 0.2188, 0.8209, 0.8438, 0.8209, 0.8438, 0.8209, 0.875, 0.8209, 0.875, 0.8209, 0.6562, 0.8209, 0.6562, 0.8209, 0.6875, 0.8209, 0.6875, 0.8209, 0.2188, 0.8209, 0.2188, 0.8209, 0.1875, 0.8209, 0.1875, 0.8209, 0.8125, 0.8209, 0.8125, 0.8209, 0.8438, 0.8209, 0.8438, 0.8209, 0.625, 0.8209, 0.625, 0.8209, 0.6562, 0.8209, 0.6562, 0.8209, 0.1875, 0.8209, 0.1875, 0.8209, 0.1562, 0.8209, 0.1562, 0.8209])
me_mesh.materials.append(mat_yarn)
me_mesh.materials.append(mat_wood)
me_mesh.use_mirror_x = True
me_mesh.use_mirror_y = True
me_mesh.use_mirror_z = True
me_mesh.update()

# ---- objects
ob_surface = bpy.data.objects.new('Surface', me_mesh)

# ---- transforms, parenting, visibility, modifiers, constraints
ob_surface.location = (0.0, 0.0, 0.0)
ob_surface.use_mesh_mirror_x = True
ob_surface.use_mesh_mirror_y = True
ob_surface.use_mesh_mirror_z = True
_m = ob_surface.modifiers.new('Smooth by Angle', 'NODES')
_m.node_group = ng_smooth_by_angle
_m.use_pin_to_last = True
_m.show_group_selector = False

# ---- collection membership
scene.collection.objects.link(ob_surface)

# ---- scene / render settings (as saved in the file)
scene.frame_start = 1; scene.frame_end = 250; scene.frame_set(1)
scene.render.engine = 'BLENDER_EEVEE_NEXT'
bpy.context.view_layer.update()

# ---- added for rendering (the .blend has no active camera and no usable light): camera, sun
cam_auto = bpy.data.cameras.new('AutoCamera')
cam_auto.lens = 50.0
cam_auto.sensor_width = 36.0
cam_auto.clip_end = 1000.0
ob_auto_camera = bpy.data.objects.new('AutoCamera', cam_auto)
scene.collection.objects.link(ob_auto_camera)
ob_auto_camera.location = (49.4248, -59.3097, 39.5398)
ob_auto_camera.rotation_euler = (1.09748, -7.21219e-08, 0.694738)
scene.camera = ob_auto_camera
light_auto_sun = bpy.data.lights.new('AutoSun', 'SUN')
light_auto_sun.energy = 3.0
light_auto_sun.angle = 0.0523599
ob_auto_sun = bpy.data.objects.new('AutoSun', light_auto_sun)
scene.collection.objects.link(ob_auto_sun)
ob_auto_sun.rotation_euler = (0.872665, 0.174533, 0.523599)
bpy.context.view_layer.update()
